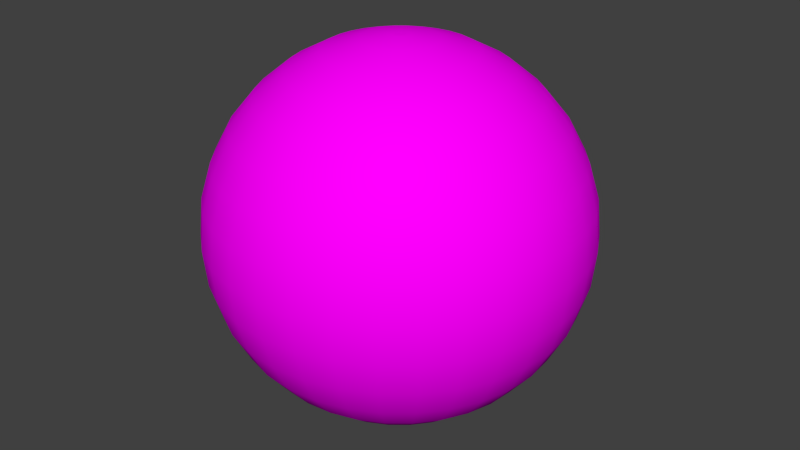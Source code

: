 # Source: erde.blend  (saved by Blender 2.76.0; exported with 4.5.12 LTS)
import bpy
from mathutils import Matrix  # noqa: F401  (used for matrix-valued properties, if any)

bpy.ops.wm.read_factory_settings(use_empty=True)
scene = bpy.context.scene
scene.name = 'Scene'

# ---- collections
col_collection_1 = bpy.data.collections.new('Collection 1'); scene.collection.children.link(col_collection_1)

# ---- images (referenced by path relative to the original .blend; pixels are not part of the script)
import os
ASSET_DIR = os.environ.get("B2B_ASSET_DIR", "")  # directory of the original .blend (textures are referenced by path, not embedded)
HERE = os.path.dirname(os.path.abspath(__file__))  # packed textures are extracted next to this script under _unpacked/

def load_image(name, relpath, width, height, colorspace="sRGB"):
    """Load a texture the original file referenced (path relative to the .blend, or extracted next to this script)."""
    p = next((c for c in (os.path.join(HERE, relpath), os.path.join(ASSET_DIR, relpath)) if relpath and os.path.exists(c)), "")
    if p:
        img = bpy.data.images.load(p, check_existing=True)
        img.name = name
    else:  # same state as the original file: an image datablock whose file is absent (Cycles renders it pink)
        img = bpy.data.images.new(name, width, height)
        img.source = "FILE"
        img.filepath = "//" + (relpath or name)
    img.colorspace_settings.name = colorspace
    return img
img_welt1_jpg = load_image('Welt1.jpg', 'Welt1.jpg', 1024, 1024, 'sRGB')

# ---- materials (node trees are filled in below, after node groups)
mat_material_001 = bpy.data.materials.new('Material.001')
mat_material_001.alpha_threshold = 0.0
mat_material_001.roughness = 0.5

# ---- material node trees
mat_material_001.use_nodes = True; mat_material_001.node_tree.nodes.clear()
_N = mat_material_001.node_tree.nodes; _L = mat_material_001.node_tree.links
n0 = _N.new('ShaderNodeOutputMaterial'); n0.name = 'Material Output'; n0.location = (300, 300)
n1 = _N.new('ShaderNodeTexImage'); n1.name = 'Image Texture'; n1.location = (-180, 300)
n1.width = 140
n1.image = img_welt1_jpg
n2 = _N.new('ShaderNodeBsdfDiffuse'); n2.name = 'Diffuse BSDF'; n2.location = (10, 300)
_L.new(n2.outputs[0], n0.inputs[0])
_L.new(n1.outputs[0], n2.inputs[0])
n0.is_active_output = True

# ---- world
world_world = bpy.data.worlds.new('World'); scene.world = world_world
world_world.color = (0.05088, 0.05088, 0.05088)
world_world.use_sun_shadow = False
world_world.sun_shadow_jitter_overblur = 0.0
world_world.cycles.sampling_method = 'MANUAL'
world_world.cycles.sample_map_resolution = 256

# ---- meshes
me_sphere = bpy.data.meshes.new('Sphere')
me_sphere.from_pydata([(-0.1951, 0.0, 0.9808), (-0.3827, 0.0, 0.9239), (-0.5556, 0.0, 0.8315), (-0.7071, 0.0, 0.7071), (-0.8315, 0.0, 0.5556), (-0.9239, 0.0, 0.3827), (-0.9808, 0.0, 0.1951), (-1.0, 0.0, 7.55e-08), (-0.9808, 0.0, -0.1951), (-0.9239, 0.0, -0.3827), (-0.8315, 0.0, -0.5556), (-0.7071, 0.0, -0.7071), (-0.5556, 0.0, -0.8315), (-0.3827, 0.0, -0.9239), (-0.1951, 0.0, -0.9808), (-0.1913, 0.03806, 0.9808), (-0.3753, 0.07466, 0.9239), (-0.5449, 0.1084, 0.8315), (-0.6935, 0.1379, 0.7071), (-0.8155, 0.1622, 0.5556), (-0.9061, 0.1802, 0.3827), (-0.9619, 0.1913, 0.1951), (-0.9808, 0.1951, 7.55e-08), (-0.9619, 0.1913, -0.1951), (-0.9061, 0.1802, -0.3827), (-0.8155, 0.1622, -0.5556), (-0.6935, 0.1379, -0.7071), (-0.5449, 0.1084, -0.8315), (-0.3753, 0.07466, -0.9239), (-0.1913, 0.03806, -0.9808), (-0.1802, 0.07466, 0.9808), (-0.3536, 0.1464, 0.9239), (-0.5133, 0.2126, 0.8315), (-0.6533, 0.2706, 0.7071), (-0.7682, 0.3182, 0.5556), (-0.8536, 0.3536, 0.3827), (-0.9061, 0.3753, 0.1951), (-0.9239, 0.3827, 7.55e-08), (-0.9061, 0.3753, -0.1951), (-0.8536, 0.3536, -0.3827), (-0.7682, 0.3182, -0.5556), (-0.6533, 0.2706, -0.7071), (-0.5133, 0.2126, -0.8315), (-0.3536, 0.1464, -0.9239), (-0.1802, 0.07466, -0.9808), (-0.1622, 0.1084, 0.9808), (-0.3182, 0.2126, 0.9239), (-0.4619, 0.3087, 0.8315), (-0.5879, 0.3928, 0.7071), (-0.6913, 0.4619, 0.5556), (-0.7682, 0.5133, 0.3827), (-0.8155, 0.5449, 0.1951), (-0.8315, 0.5556, 7.55e-08), (-0.8155, 0.5449, -0.1951), (-0.7682, 0.5133, -0.3827), (-0.6913, 0.4619, -0.5556), (-0.5879, 0.3928, -0.7071), (-0.4619, 0.3087, -0.8315), (-0.3182, 0.2126, -0.9239), (-0.1622, 0.1084, -0.9808), (-0.1379, 0.1379, 0.9808), (-0.2706, 0.2706, 0.9239), (-0.3928, 0.3928, 0.8315), (-0.5, 0.5, 0.7071), (-0.5879, 0.5879, 0.5556), (-0.6533, 0.6533, 0.3827), (-0.6935, 0.6935, 0.1951), (-0.7071, 0.7071, 7.55e-08), (-0.6935, 0.6935, -0.1951), (-0.6533, 0.6533, -0.3827), (-0.5879, 0.5879, -0.5556), (-0.5, 0.5, -0.7071), (-0.3928, 0.3928, -0.8315), (-0.2706, 0.2706, -0.9239), (-0.1379, 0.1379, -0.9808), (-0.1084, 0.1622, 0.9808), (-0.2126, 0.3182, 0.9239), (-0.3087, 0.4619, 0.8315), (-0.3928, 0.5879, 0.7071), (-0.4619, 0.6913, 0.5556), (-0.5133, 0.7682, 0.3827), (-0.5449, 0.8155, 0.1951), (-0.5556, 0.8315, 7.55e-08), (-0.5449, 0.8155, -0.1951), (-0.5133, 0.7682, -0.3827), (-0.4619, 0.6913, -0.5556), (-0.3928, 0.5879, -0.7071), (-0.3087, 0.4619, -0.8315), (-0.2126, 0.3182, -0.9239), (-0.1084, 0.1622, -0.9808), (-0.07466, 0.1802, 0.9808), (-0.1464, 0.3536, 0.9239), (-0.2126, 0.5133, 0.8315), (-0.2706, 0.6533, 0.7071), (-0.3182, 0.7682, 0.5556), (-0.3536, 0.8536, 0.3827), (-0.3753, 0.9061, 0.1951), (-0.3827, 0.9239, 7.55e-08), (-0.3753, 0.9061, -0.1951), (-0.3536, 0.8536, -0.3827), (-0.3182, 0.7682, -0.5556), (-0.2706, 0.6533, -0.7071), (-0.2126, 0.5133, -0.8315), (-0.1464, 0.3536, -0.9239), (-0.07466, 0.1802, -0.9808), (-0.03806, 0.1913, 0.9808), (-0.07466, 0.3753, 0.9239), (-0.1084, 0.5449, 0.8315), (-0.1379, 0.6935, 0.7071), (-0.1622, 0.8155, 0.5556), (-0.1802, 0.9061, 0.3827), (-0.1913, 0.9619, 0.1951), (-0.1951, 0.9808, 7.55e-08), (-0.1913, 0.9619, -0.1951), (-0.1802, 0.9061, -0.3827), (-0.1622, 0.8155, -0.5556), (-0.1379, 0.6935, -0.7071), (-0.1084, 0.5449, -0.8315), (-0.07466, 0.3753, -0.9239), (-0.03806, 0.1913, -0.9808), (3.266e-07, 0.1951, 0.9808), (3.192e-07, 0.3827, 0.9239), (3.117e-07, 0.5556, 0.8315), (3.192e-07, 0.7071, 0.7071), (3.341e-07, 0.8315, 0.5556), (2.745e-07, 0.9239, 0.3827), (3.937e-07, 0.9808, 0.1951), (3.788e-07, 1.0, 7.55e-08), (3.937e-07, 0.9808, -0.1951), (2.298e-07, 0.9239, -0.3827), (3.341e-07, 0.8315, -0.5556), (3.192e-07, 0.7071, -0.7071), (3.415e-07, 0.5556, -0.8315), (3.043e-07, 0.3827, -0.9239), (3.08e-07, 0.1951, -0.9808), (0.03806, 0.1913, 0.9808), (0.07466, 0.3753, 0.9239), (0.1084, 0.5449, 0.8315), (0.138, 0.6935, 0.7071), (0.1622, 0.8155, 0.5556), (0.1802, 0.9061, 0.3827), (0.1913, 0.9619, 0.1951), (0.1951, 0.9808, 7.55e-08), (0.1913, 0.9619, -0.1951), (0.1802, 0.9061, -0.3827), (0.1622, 0.8155, -0.5556), (0.138, 0.6935, -0.7071), (0.1084, 0.5449, -0.8315), (0.07466, 0.3753, -0.9239), (0.03806, 0.1913, -0.9808), (0.07466, 0.1802, 0.9808), (0.1464, 0.3536, 0.9239), (0.2126, 0.5133, 0.8315), (0.2706, 0.6533, 0.7071), (0.3182, 0.7682, 0.5556), (0.3536, 0.8536, 0.3827), (0.3753, 0.9061, 0.1951), (0.3827, 0.9239, 7.55e-08), (0.3753, 0.9061, -0.1951), (0.3536, 0.8536, -0.3827), (0.3182, 0.7682, -0.5556), (0.2706, 0.6533, -0.7071), (0.2126, 0.5133, -0.8315), (0.1464, 0.3536, -0.9239), (0.07466, 0.1802, -0.9808), (0.1084, 0.1622, 0.9808), (0.2126, 0.3182, 0.9239), (0.3087, 0.4619, 0.8315), (0.3928, 0.5879, 0.7071), (0.4619, 0.6913, 0.5556), (0.5133, 0.7682, 0.3827), (0.5449, 0.8155, 0.1951), (0.5556, 0.8315, 7.55e-08), (0.5449, 0.8155, -0.1951), (0.5133, 0.7682, -0.3827), (0.4619, 0.6913, -0.5556), (0.3928, 0.5879, -0.7071), (0.3087, 0.4619, -0.8315), (0.2126, 0.3182, -0.9239), (0.1084, 0.1622, -0.9808), (0.138, 0.1379, 0.9808), (0.2706, 0.2706, 0.9239), (0.3928, 0.3928, 0.8315), (0.5, 0.5, 0.7071), (0.5879, 0.5879, 0.5556), (0.6533, 0.6533, 0.3827), (0.6935, 0.6935, 0.1951), (0.7071, 0.7071, 7.55e-08), (0.6935, 0.6935, -0.1951), (0.6533, 0.6533, -0.3827), (0.5879, 0.5879, -0.5556), (0.5, 0.5, -0.7071), (0.3928, 0.3928, -0.8315), (0.2706, 0.2706, -0.9239), (0.138, 0.1379, -0.9808), (0.1622, 0.1084, 0.9808), (0.3182, 0.2126, 0.9239), (0.4619, 0.3087, 0.8315), (0.5879, 0.3928, 0.7071), (0.6913, 0.4619, 0.5556), (0.7682, 0.5133, 0.3827), (0.8155, 0.5449, 0.1951), (0.8315, 0.5556, 7.55e-08), (0.8155, 0.5449, -0.1951), (0.7682, 0.5133, -0.3827), (0.6913, 0.4619, -0.5556), (0.5879, 0.3928, -0.7071), (0.4619, 0.3087, -0.8315), (0.3182, 0.2126, -0.9239), (0.1622, 0.1084, -0.9808), (0.1802, 0.07466, 0.9808), (0.3536, 0.1464, 0.9239), (0.5133, 0.2126, 0.8315), (0.6533, 0.2706, 0.7071), (0.7682, 0.3182, 0.5556), (0.8536, 0.3536, 0.3827), (0.9061, 0.3753, 0.1951), (0.9239, 0.3827, 7.55e-08), (0.9061, 0.3753, -0.1951), (0.8536, 0.3536, -0.3827), (0.7682, 0.3182, -0.5556), (0.6533, 0.2706, -0.7071), (0.5133, 0.2126, -0.8315), (0.3536, 0.1464, -0.9239), (0.1802, 0.07466, -0.9808), (0.1913, 0.03806, 0.9808), (0.3753, 0.07466, 0.9239), (0.5449, 0.1084, 0.8315), (0.6935, 0.1379, 0.7071), (0.8155, 0.1622, 0.5556), (0.9061, 0.1802, 0.3827), (0.9619, 0.1913, 0.1951), (0.9808, 0.1951, 7.55e-08), (0.9619, 0.1913, -0.1951), (0.9061, 0.1802, -0.3827), (0.8155, 0.1622, -0.5556), (0.6935, 0.1379, -0.7071), (0.5449, 0.1084, -0.8315), (0.3753, 0.07466, -0.9239), (0.1913, 0.03806, -0.9808), (0.1951, -7.212e-09, 0.9808), (0.3827, 4.122e-08, 0.9239), (0.5556, 2.632e-08, 0.8315), (0.7071, -2.584e-08, 0.7071), (0.8315, -8.544e-08, 0.5556), (0.9239, 6.357e-08, 0.3827), (0.9808, -8.544e-08, 0.1951), (1.0, -1.003e-07, 7.55e-08), (0.9808, -8.544e-08, -0.1951), (0.9239, 6.357e-08, -0.3827), (0.8315, -8.544e-08, -0.5556), (0.7071, -2.584e-08, -0.7071), (0.5556, -1.094e-08, -0.8315), (0.3827, 3.964e-09, -0.9239), (0.1951, 3.964e-09, -0.9808), (0.1913, -0.03806, 0.9808), (0.3753, -0.07466, 0.9239), (0.5449, -0.1084, 0.8315), (0.6935, -0.1379, 0.7071), (0.8155, -0.1622, 0.5556), (0.9061, -0.1802, 0.3827), (0.9619, -0.1913, 0.1951), (0.9808, -0.1951, 7.55e-08), (0.9619, -0.1913, -0.1951), (0.9061, -0.1802, -0.3827), (0.8155, -0.1622, -0.5556), (0.6935, -0.1379, -0.7071), (0.5449, -0.1084, -0.8315), (0.3753, -0.07466, -0.9239), (0.1913, -0.03806, -0.9808), (0.1802, -0.07466, 0.9808), (0.3536, -0.1464, 0.9239), (0.5133, -0.2126, 0.8315), (0.6533, -0.2706, 0.7071), (0.7682, -0.3182, 0.5556), (0.8536, -0.3536, 0.3827), (0.9061, -0.3753, 0.1951), (0.9239, -0.3827, 7.55e-08), (0.9061, -0.3753, -0.1951), (0.8536, -0.3536, -0.3827), (0.7682, -0.3182, -0.5556), (0.6533, -0.2706, -0.7071), (0.5133, -0.2126, -0.8315), (0.3536, -0.1464, -0.9239), (0.1802, -0.07466, -0.9808), (0.1622, -0.1084, 0.9808), (0.3182, -0.2126, 0.9239), (0.4619, -0.3087, 0.8315), (0.5879, -0.3928, 0.7071), (0.6913, -0.4619, 0.5556), (0.7682, -0.5133, 0.3827), (0.8155, -0.5449, 0.1951), (0.8315, -0.5556, 7.55e-08), (0.8155, -0.5449, -0.1951), (0.7682, -0.5133, -0.3827), (0.6913, -0.4619, -0.5556), (0.5879, -0.3928, -0.7071), (0.4619, -0.3087, -0.8315), (0.3182, -0.2126, -0.9239), (0.1622, -0.1084, -0.9808), (0.138, -0.1379, 0.9808), (0.2706, -0.2706, 0.9239), (0.3928, -0.3928, 0.8315), (0.5, -0.5, 0.7071), (0.5879, -0.5879, 0.5556), (0.6533, -0.6533, 0.3827), (0.6935, -0.6935, 0.1951), (0.7071, -0.7071, 7.55e-08), (0.6935, -0.6935, -0.1951), (0.6533, -0.6533, -0.3827), (0.5879, -0.5879, -0.5556), (0.5, -0.5, -0.7071), (0.3928, -0.3928, -0.8315), (0.2706, -0.2706, -0.9239), (0.1379, -0.1379, -0.9808), (0.1084, -0.1622, 0.9808), (0.2126, -0.3182, 0.9239), (0.3087, -0.4619, 0.8315), (0.3928, -0.5879, 0.7071), (0.4619, -0.6913, 0.5556), (0.5133, -0.7682, 0.3827), (0.5449, -0.8155, 0.1951), (0.5556, -0.8315, 7.55e-08), (0.5449, -0.8155, -0.1951), (0.5133, -0.7682, -0.3827), (0.4619, -0.6913, -0.5556), (0.3928, -0.5879, -0.7071), (0.3087, -0.4619, -0.8315), (0.2126, -0.3182, -0.9239), (0.1084, -0.1622, -0.9808), (-0.04875, 3.214e-08, -1.002), (0.07466, -0.1802, 0.9808), (0.1464, -0.3536, 0.9239), (0.2126, -0.5133, 0.8315), (0.2706, -0.6533, 0.7071), (0.3182, -0.7682, 0.5556), (0.3536, -0.8536, 0.3827), (0.3753, -0.9061, 0.1951), (0.3827, -0.9239, 7.55e-08), (0.3753, -0.9061, -0.1951), (0.3536, -0.8536, -0.3827), (0.3182, -0.7682, -0.5556), (0.2706, -0.6533, -0.7071), (0.2126, -0.5133, -0.8315), (0.1464, -0.3536, -0.9239), (0.07466, -0.1802, -0.9808), (0.03806, -0.1913, 0.9808), (0.07466, -0.3753, 0.9239), (0.1084, -0.5449, 0.8315), (0.1379, -0.6935, 0.7071), (0.1622, -0.8155, 0.5556), (0.1802, -0.9061, 0.3827), (0.1913, -0.9619, 0.1951), (0.1951, -0.9808, 7.55e-08), (0.1913, -0.9619, -0.1951), (0.1802, -0.9061, -0.3827), (0.1622, -0.8155, -0.5556), (0.1379, -0.6935, -0.7071), (0.1084, -0.5449, -0.8315), (0.07466, -0.3753, -0.9239), (0.03806, -0.1913, -0.9808), (3.117e-07, -0.1951, 0.9808), (2.819e-07, -0.3827, 0.9239), (2.819e-07, -0.5556, 0.8315), (1.851e-07, -0.7071, 0.7071), (1.404e-07, -0.8315, 0.5556), (3.192e-07, -0.9239, 0.3827), (9.567e-08, -0.9808, 0.1951), (1.404e-07, -1.0, 7.55e-08), (9.567e-08, -0.9808, -0.1951), (3.192e-07, -0.9239, -0.3827), (1.404e-07, -0.8315, -0.5556), (1.851e-07, -0.7071, -0.7071), (2.596e-07, -0.5556, -0.8315), (2.521e-07, -0.3827, -0.9239), (3.155e-07, -0.1951, -0.9808), (-0.03806, -0.1913, 0.9808), (-0.07466, -0.3753, 0.9239), (-0.1084, -0.5449, 0.8315), (-0.1379, -0.6935, 0.7071), (-0.1622, -0.8155, 0.5556), (-0.1802, -0.9061, 0.3827), (-0.1913, -0.9619, 0.1951), (-0.1951, -0.9808, 7.55e-08), (-0.1913, -0.9619, -0.1951), (-0.1802, -0.9061, -0.3827), (-0.1622, -0.8155, -0.5556), (-0.1379, -0.6935, -0.7071), (-0.1084, -0.5449, -0.8315), (-0.07466, -0.3753, -0.9239), (-0.03806, -0.1913, -0.9808), (-0.07466, -0.1802, 0.9808), (-0.1464, -0.3536, 0.9239), (-0.2126, -0.5133, 0.8315), (-0.2706, -0.6533, 0.7071), (-0.3182, -0.7682, 0.5556), (-0.3536, -0.8536, 0.3827), (-0.3753, -0.9061, 0.1951), (-0.3827, -0.9239, 7.55e-08), (-0.3753, -0.9061, -0.1951), (-0.3536, -0.8536, -0.3827), (-0.3182, -0.7682, -0.5556), (-0.2706, -0.6533, -0.7071), (-0.2126, -0.5133, -0.8315), (-0.1464, -0.3536, -0.9239), (-0.07466, -0.1802, -0.9808), (-0.1084, -0.1622, 0.9808), (-0.2126, -0.3182, 0.9239), (-0.3087, -0.4619, 0.8315), (-0.3928, -0.5879, 0.7071), (-0.4619, -0.6913, 0.5556), (-0.5133, -0.7682, 0.3827), (-0.5449, -0.8155, 0.1951), (-0.5556, -0.8315, 7.55e-08), (-0.5449, -0.8155, -0.1951), (-0.5133, -0.7682, -0.3827), (-0.4619, -0.6913, -0.5556), (-0.3928, -0.5879, -0.7071), (-0.3087, -0.4619, -0.8315), (-0.2126, -0.3182, -0.9239), (-0.1084, -0.1622, -0.9808), (-0.1379, -0.1379, 0.9808), (-0.2706, -0.2706, 0.9239), (-0.3928, -0.3928, 0.8315), (-0.5, -0.5, 0.7071), (-0.5879, -0.5879, 0.5556), (-0.6533, -0.6533, 0.3827), (-0.6935, -0.6935, 0.1951), (-0.7071, -0.7071, 7.55e-08), (-0.6935, -0.6935, -0.1951), (-0.6533, -0.6533, -0.3827), (-0.5879, -0.5879, -0.5556), (-0.5, -0.5, -0.7071), (-0.3928, -0.3928, -0.8315), (-0.2706, -0.2706, -0.9239), (-0.1379, -0.1379, -0.9808), (-0.1622, -0.1084, 0.9808), (-0.3182, -0.2126, 0.9239), (-0.4619, -0.3087, 0.8315), (-0.5879, -0.3928, 0.7071), (-0.6913, -0.4619, 0.5556), (-0.7682, -0.5133, 0.3827), (-0.8155, -0.5449, 0.1951), (-0.8315, -0.5556, 7.55e-08), (-0.8155, -0.5449, -0.1951), (-0.7682, -0.5133, -0.3827), (-0.6913, -0.4619, -0.5556), (-0.5879, -0.3928, -0.7071), (-0.4619, -0.3087, -0.8315), (-0.3182, -0.2126, -0.9239), (-0.1622, -0.1084, -0.9808), (-0.04875, 3.214e-08, 1.002), (-0.1802, -0.07466, 0.9808), (-0.3536, -0.1464, 0.9239), (-0.5133, -0.2126, 0.8315), (-0.6533, -0.2706, 0.7071), (-0.7682, -0.3182, 0.5556), (-0.8536, -0.3536, 0.3827), (-0.9061, -0.3753, 0.1951), (-0.9239, -0.3827, 7.55e-08), (-0.9061, -0.3753, -0.1951), (-0.8536, -0.3536, -0.3827), (-0.7682, -0.3182, -0.5556), (-0.6533, -0.2706, -0.7071), (-0.5133, -0.2126, -0.8315), (-0.3536, -0.1464, -0.9239), (-0.1802, -0.07466, -0.9808), (-0.1913, -0.03806, 0.9808), (-0.3753, -0.07466, 0.9239), (-0.5449, -0.1084, 0.8315), (-0.6935, -0.1379, 0.7071), (-0.8155, -0.1622, 0.5556), (-0.9061, -0.1802, 0.3827), (-0.9619, -0.1913, 0.1951), (-0.9808, -0.1951, 7.55e-08), (-0.9619, -0.1913, -0.1951), (-0.9061, -0.1802, -0.3827), (-0.8155, -0.1622, -0.5556), (-0.6935, -0.1379, -0.7071), (-0.5449, -0.1084, -0.8315), (-0.3753, -0.07466, -0.9239), (-0.1913, -0.03806, -0.9808), (-0.04782, 0.009511, 1.002), (-0.04782, 0.009511, -1.002), (-0.04504, 0.01866, 1.002), (-0.04504, 0.01866, -1.002), (-0.04054, 0.02709, 1.002), (-0.04054, 0.02709, -1.002), (-0.03447, 0.03447, 1.002), (-0.03447, 0.03447, -1.002), (-0.02709, 0.04054, 1.002), (-0.02709, 0.04054, -1.002), (-0.01866, 0.04504, 1.002), (-0.01866, 0.04504, -1.002), (-0.009511, 0.04782, 1.002), (-0.009511, 0.04782, -1.002), (3.116e-07, 0.04875, 1.002), (3.07e-07, 0.04875, -1.002), (0.009511, 0.04782, 1.002), (0.009511, 0.04782, -1.002), (0.01866, 0.04504, 1.002), (0.01866, 0.04504, -1.002), (0.02709, 0.04054, 1.002), (0.02709, 0.04054, -1.002), (0.03447, 0.03447, 1.002), (0.03447, 0.03447, -1.002), (0.04054, 0.02709, 1.002), (0.04054, 0.02709, -1.002), (0.04504, 0.01866, 1.002), (0.04504, 0.01866, -1.002), (0.04782, 0.009511, 1.002), (0.04782, 0.009511, -1.002), (0.04875, 3.033e-08, 1.002), (0.04875, 3.313e-08, -1.002), (0.04782, -0.009511, 1.002), (0.04782, -0.009511, -1.002), (0.04504, -0.01866, 1.002), (0.04504, -0.01866, -1.002), (0.04054, -0.02709, 1.002), (0.04054, -0.02709, -1.002), (0.03447, -0.03447, 1.002), (0.03447, -0.03447, -1.002), (0.02709, -0.04054, 1.002), (0.02709, -0.04054, -1.002), (0.01866, -0.04504, 1.002), (0.01866, -0.04504, -1.002), (0.009511, -0.04782, 1.002), (0.009511, -0.04782, -1.002), (3.079e-07, -0.04875, 1.002), (3.088e-07, -0.04875, -1.002), (-0.009511, -0.04782, 1.002), (-0.009511, -0.04782, -1.002), (-0.01866, -0.04504, 1.002), (-0.01866, -0.04504, -1.002), (-0.02709, -0.04054, 1.002), (-0.02709, -0.04054, -1.002), (-0.03447, -0.03447, 1.002), (-0.03447, -0.03447, -1.002), (-0.04054, -0.02709, 1.002), (-0.04054, -0.02709, -1.002), (-0.04504, -0.01866, 1.002), (-0.04504, -0.01866, -1.002), (-0.04782, -0.009511, 1.002), (-0.04782, -0.009511, -1.002), (0.0004112, 4.676e-08, -1.002), (0.0004112, 4.676e-08, 1.001), (0.0004033, -8.012e-05, 1.001), (0.0004033, -8.012e-05, -1.002), (0.0003799, -0.0001572, 1.001), (0.0003799, -0.0001572, -1.002), (0.000342, -0.0002282, 1.001), (0.000342, -0.0002282, -1.002), (0.0002909, -0.0002905, 1.001), (0.0002909, -0.0002905, -1.002), (0.0002286, -0.0003416, 1.001), (0.0002286, -0.0003416, -1.002), (0.0001576, -0.0003796, 1.001), (0.0001576, -0.0003796, -1.002), (8.047e-05, -0.000403, 1.001), (8.047e-05, -0.000403, -1.002), (3.052e-07, -0.0004109, 1.001), (3.052e-07, -0.0004109, -1.002), (-7.986e-05, -0.000403, 1.001), (-7.986e-05, -0.000403, -1.002), (-0.0001569, -0.0003796, 1.001), (-0.0001569, -0.0003796, -1.002), (-0.000228, -0.0003416, 1.001), (-0.000228, -0.0003416, -1.002), (-0.0002903, -0.0002905, 1.001), (-0.0002903, -0.0002905, -1.002), (-0.0003414, -0.0002282, 1.001), (-0.0003414, -0.0002282, -1.002), (-0.0003793, -0.0001572, 1.001), (-0.0003793, -0.0001572, -1.002), (-0.0004027, -8.012e-05, 1.001), (-0.0004027, -8.012e-05, -1.002), (-0.0004106, 4.677e-08, 1.001), (-0.0004106, 4.675e-08, -1.002), (-0.0004027, 8.021e-05, 1.001), (-0.0004027, 8.021e-05, -1.002), (-0.0003793, 0.0001573, 1.001), (-0.0003793, 0.0001573, -1.002), (-0.0003414, 0.0002283, 1.001), (-0.0003414, 0.0002283, -1.002), (-0.0002903, 0.0002906, 1.001), (-0.0002903, 0.0002906, -1.002), (-0.000228, 0.0003417, 1.001), (-0.000228, 0.0003417, -1.002), (-0.0001569, 0.0003797, 1.001), (-0.0001569, 0.0003797, -1.002), (-7.986e-05, 0.0004031, 1.001), (-7.986e-05, 0.0004031, -1.002), (3.052e-07, 0.000411, 1.001), (3.052e-07, 0.000411, -1.002), (8.047e-05, 0.0004031, 1.001), (8.047e-05, 0.0004031, -1.002), (0.0001576, 0.0003797, 1.001), (0.0001576, 0.0003797, -1.002), (0.0002286, 0.0003417, 1.001), (0.0002286, 0.0003417, -1.002), (0.0002909, 0.0002906, 1.001), (0.0002909, 0.0002906, -1.002), (0.000342, 0.0002283, 1.001), (0.000342, 0.0002283, -1.002), (0.0003799, 0.0001573, 1.001), (0.0003799, 0.0001573, -1.002), (0.0004033, 8.021e-05, 1.001), (0.0004033, 8.021e-05, -1.002)], [], [(8, 7, 22, 23), (1, 0, 15, 16), (9, 8, 23, 24), (2, 1, 16, 17), (10, 9, 24, 25), (3, 2, 17, 18), (11, 10, 25, 26), (4, 3, 18, 19), (12, 11, 26, 27), (5, 4, 19, 20), (13, 12, 27, 28), (6, 5, 20, 21), (14, 13, 28, 29), (7, 6, 21, 22), (29, 28, 43, 44), (22, 21, 36, 37), (23, 22, 37, 38), (16, 15, 30, 31), (24, 23, 38, 39), (17, 16, 31, 32), (25, 24, 39, 40), (18, 17, 32, 33), (26, 25, 40, 41), (19, 18, 33, 34), (27, 26, 41, 42), (20, 19, 34, 35), (28, 27, 42, 43), (21, 20, 35, 36), (41, 40, 55, 56), (34, 33, 48, 49), (42, 41, 56, 57), (35, 34, 49, 50), (43, 42, 57, 58), (36, 35, 50, 51), (44, 43, 58, 59), (37, 36, 51, 52), (38, 37, 52, 53), (31, 30, 45, 46), (39, 38, 53, 54), (32, 31, 46, 47), (40, 39, 54, 55), (33, 32, 47, 48), (53, 52, 67, 68), (46, 45, 60, 61), (54, 53, 68, 69), (47, 46, 61, 62), (55, 54, 69, 70), (48, 47, 62, 63), (56, 55, 70, 71), (49, 48, 63, 64), (57, 56, 71, 72), (50, 49, 64, 65), (58, 57, 72, 73), (51, 50, 65, 66), (59, 58, 73, 74), (52, 51, 66, 67), (64, 63, 78, 79), (72, 71, 86, 87), (65, 64, 79, 80), (73, 72, 87, 88), (66, 65, 80, 81), (74, 73, 88, 89), (67, 66, 81, 82), (68, 67, 82, 83), (61, 60, 75, 76), (69, 68, 83, 84), (62, 61, 76, 77), (70, 69, 84, 85), (63, 62, 77, 78), (71, 70, 85, 86), (83, 82, 97, 98), (76, 75, 90, 91), (84, 83, 98, 99), (77, 76, 91, 92), (85, 84, 99, 100), (78, 77, 92, 93), (86, 85, 100, 101), (79, 78, 93, 94), (87, 86, 101, 102), (80, 79, 94, 95), (88, 87, 102, 103), (81, 80, 95, 96), (89, 88, 103, 104), (82, 81, 96, 97), (102, 101, 116, 117), (95, 94, 109, 110), (103, 102, 117, 118), (96, 95, 110, 111), (104, 103, 118, 119), (97, 96, 111, 112), (98, 97, 112, 113), (91, 90, 105, 106), (99, 98, 113, 114), (92, 91, 106, 107), (100, 99, 114, 115), (93, 92, 107, 108), (101, 100, 115, 116), (94, 93, 108, 109), (106, 105, 120, 121), (114, 113, 128, 129), (107, 106, 121, 122), (115, 114, 129, 130), (108, 107, 122, 123), (116, 115, 130, 131), (109, 108, 123, 124), (117, 116, 131, 132), (110, 109, 124, 125), (118, 117, 132, 133), (111, 110, 125, 126), (119, 118, 133, 134), (112, 111, 126, 127), (113, 112, 127, 128), (125, 124, 139, 140), (133, 132, 147, 148), (126, 125, 140, 141), (134, 133, 148, 149), (127, 126, 141, 142), (128, 127, 142, 143), (121, 120, 135, 136), (129, 128, 143, 144), (122, 121, 136, 137), (130, 129, 144, 145), (123, 122, 137, 138), (131, 130, 145, 146), (124, 123, 138, 139), (132, 131, 146, 147), (144, 143, 158, 159), (137, 136, 151, 152), (145, 144, 159, 160), (138, 137, 152, 153), (146, 145, 160, 161), (139, 138, 153, 154), (147, 146, 161, 162), (140, 139, 154, 155), (148, 147, 162, 163), (141, 140, 155, 156), (149, 148, 163, 164), (142, 141, 156, 157), (143, 142, 157, 158), (136, 135, 150, 151), (163, 162, 177, 178), (156, 155, 170, 171), (164, 163, 178, 179), (157, 156, 171, 172), (158, 157, 172, 173), (151, 150, 165, 166), (159, 158, 173, 174), (152, 151, 166, 167), (160, 159, 174, 175), (153, 152, 167, 168), (161, 160, 175, 176), (154, 153, 168, 169), (162, 161, 176, 177), (155, 154, 169, 170), (175, 174, 189, 190), (168, 167, 182, 183), (176, 175, 190, 191), (169, 168, 183, 184), (177, 176, 191, 192), (170, 169, 184, 185), (178, 177, 192, 193), (171, 170, 185, 186), (179, 178, 193, 194), (172, 171, 186, 187), (173, 172, 187, 188), (166, 165, 180, 181), (174, 173, 188, 189), (167, 166, 181, 182), (194, 193, 208, 209), (187, 186, 201, 202), (188, 187, 202, 203), (181, 180, 195, 196), (189, 188, 203, 204), (182, 181, 196, 197), (190, 189, 204, 205), (183, 182, 197, 198), (191, 190, 205, 206), (184, 183, 198, 199), (192, 191, 206, 207), (185, 184, 199, 200), (193, 192, 207, 208), (186, 185, 200, 201), (198, 197, 212, 213), (206, 205, 220, 221), (199, 198, 213, 214), (207, 206, 221, 222), (200, 199, 214, 215), (208, 207, 222, 223), (201, 200, 215, 216), (209, 208, 223, 224), (202, 201, 216, 217), (203, 202, 217, 218), (196, 195, 210, 211), (204, 203, 218, 219), (197, 196, 211, 212), (205, 204, 219, 220), (217, 216, 231, 232), (218, 217, 232, 233), (211, 210, 225, 226), (219, 218, 233, 234), (212, 211, 226, 227), (220, 219, 234, 235), (213, 212, 227, 228), (221, 220, 235, 236), (214, 213, 228, 229), (222, 221, 236, 237), (215, 214, 229, 230), (223, 222, 237, 238), (216, 215, 230, 231), (224, 223, 238, 239), (236, 235, 250, 251), (229, 228, 243, 244), (237, 236, 251, 252), (230, 229, 244, 245), (238, 237, 252, 253), (231, 230, 245, 246), (239, 238, 253, 254), (232, 231, 246, 247), (233, 232, 247, 248), (226, 225, 240, 241), (234, 233, 248, 249), (227, 226, 241, 242), (235, 234, 249, 250), (228, 227, 242, 243), (248, 247, 262, 263), (241, 240, 255, 256), (249, 248, 263, 264), (242, 241, 256, 257), (250, 249, 264, 265), (243, 242, 257, 258), (251, 250, 265, 266), (244, 243, 258, 259), (252, 251, 266, 267), (245, 244, 259, 260), (253, 252, 267, 268), (246, 245, 260, 261), (254, 253, 268, 269), (247, 246, 261, 262), (259, 258, 273, 274), (267, 266, 281, 282), (260, 259, 274, 275), (268, 267, 282, 283), (261, 260, 275, 276), (269, 268, 283, 284), (262, 261, 276, 277), (263, 262, 277, 278), (256, 255, 270, 271), (264, 263, 278, 279), (257, 256, 271, 272), (265, 264, 279, 280), (258, 257, 272, 273), (266, 265, 280, 281), (278, 277, 292, 293), (271, 270, 285, 286), (279, 278, 293, 294), (272, 271, 286, 287), (280, 279, 294, 295), (273, 272, 287, 288), (281, 280, 295, 296), (274, 273, 288, 289), (282, 281, 296, 297), (275, 274, 289, 290), (283, 282, 297, 298), (276, 275, 290, 291), (284, 283, 298, 299), (277, 276, 291, 292), (297, 296, 311, 312), (290, 289, 304, 305), (298, 297, 312, 313), (291, 290, 305, 306), (299, 298, 313, 314), (292, 291, 306, 307), (293, 292, 307, 308), (286, 285, 300, 301), (294, 293, 308, 309), (287, 286, 301, 302), (295, 294, 309, 310), (288, 287, 302, 303), (296, 295, 310, 311), (289, 288, 303, 304), (309, 308, 323, 324), (302, 301, 316, 317), (310, 309, 324, 325), (303, 302, 317, 318), (311, 310, 325, 326), (304, 303, 318, 319), (312, 311, 326, 327), (305, 304, 319, 320), (313, 312, 327, 328), (306, 305, 320, 321), (314, 313, 328, 329), (307, 306, 321, 322), (308, 307, 322, 323), (301, 300, 315, 316), (328, 327, 343, 344), (321, 320, 336, 337), (329, 328, 344, 345), (322, 321, 337, 338), (323, 322, 338, 339), (316, 315, 331, 332), (324, 323, 339, 340), (317, 316, 332, 333), (325, 324, 340, 341), (318, 317, 333, 334), (326, 325, 341, 342), (319, 318, 334, 335), (327, 326, 342, 343), (320, 319, 335, 336), (333, 332, 347, 348), (341, 340, 355, 356), (334, 333, 348, 349), (342, 341, 356, 357), (335, 334, 349, 350), (343, 342, 357, 358), (336, 335, 350, 351), (344, 343, 358, 359), (337, 336, 351, 352), (345, 344, 359, 360), (338, 337, 352, 353), (339, 338, 353, 354), (332, 331, 346, 347), (340, 339, 354, 355), (352, 351, 366, 367), (360, 359, 374, 375), (353, 352, 367, 368), (354, 353, 368, 369), (347, 346, 361, 362), (355, 354, 369, 370), (348, 347, 362, 363), (356, 355, 370, 371), (349, 348, 363, 364), (357, 356, 371, 372), (350, 349, 364, 365), (358, 357, 372, 373), (351, 350, 365, 366), (359, 358, 373, 374), (371, 370, 385, 386), (364, 363, 378, 379), (372, 371, 386, 387), (365, 364, 379, 380), (373, 372, 387, 388), (366, 365, 380, 381), (374, 373, 388, 389), (367, 366, 381, 382), (375, 374, 389, 390), (368, 367, 382, 383), (369, 368, 383, 384), (362, 361, 376, 377), (370, 369, 384, 385), (363, 362, 377, 378), (390, 389, 404, 405), (383, 382, 397, 398), (384, 383, 398, 399), (377, 376, 391, 392), (385, 384, 399, 400), (378, 377, 392, 393), (386, 385, 400, 401), (379, 378, 393, 394), (387, 386, 401, 402), (380, 379, 394, 395), (388, 387, 402, 403), (381, 380, 395, 396), (389, 388, 403, 404), (382, 381, 396, 397), (394, 393, 408, 409), (402, 401, 416, 417), (395, 394, 409, 410), (403, 402, 417, 418), (396, 395, 410, 411), (404, 403, 418, 419), (397, 396, 411, 412), (405, 404, 419, 420), (398, 397, 412, 413), (399, 398, 413, 414), (392, 391, 406, 407), (400, 399, 414, 415), (393, 392, 407, 408), (401, 400, 415, 416), (413, 412, 427, 428), (414, 413, 428, 429), (407, 406, 421, 422), (415, 414, 429, 430), (408, 407, 422, 423), (416, 415, 430, 431), (409, 408, 423, 424), (417, 416, 431, 432), (410, 409, 424, 425), (418, 417, 432, 433), (411, 410, 425, 426), (419, 418, 433, 434), (412, 411, 426, 427), (420, 419, 434, 435), (432, 431, 446, 447), (425, 424, 439, 440), (433, 432, 447, 448), (426, 425, 440, 441), (434, 433, 448, 449), (427, 426, 441, 442), (435, 434, 449, 450), (428, 427, 442, 443), (429, 428, 443, 444), (422, 421, 436, 437), (430, 429, 444, 445), (423, 422, 437, 438), (431, 430, 445, 446), (424, 423, 438, 439), (444, 443, 459, 460), (437, 436, 452, 453), (445, 444, 460, 461), (438, 437, 453, 454), (446, 445, 461, 462), (439, 438, 454, 455), (447, 446, 462, 463), (440, 439, 455, 456), (448, 447, 463, 464), (441, 440, 456, 457), (449, 448, 464, 465), (442, 441, 457, 458), (450, 449, 465, 466), (443, 442, 458, 459), (464, 463, 478, 479), (457, 456, 471, 472), (465, 464, 479, 480), (458, 457, 472, 473), (466, 465, 480, 481), (459, 458, 473, 474), (460, 459, 474, 475), (453, 452, 467, 468), (461, 460, 475, 476), (454, 453, 468, 469), (462, 461, 476, 477), (455, 454, 469, 470), (463, 462, 477, 478), (456, 455, 470, 471), (299, 314, 521, 519), (390, 405, 533, 531), (0, 467, 542, 451), (315, 300, 520, 522), (119, 134, 497, 495), (255, 240, 512, 514), (406, 391, 532, 534), (74, 89, 491, 489), (164, 179, 503, 501), (361, 346, 526, 528), (450, 466, 541, 539), (90, 75, 490, 492), (270, 255, 514, 516), (314, 329, 523, 521), (405, 420, 535, 533), (180, 165, 502, 504), (135, 120, 496, 498), (224, 239, 511, 509), (15, 0, 451, 482), (45, 30, 484, 486), (29, 44, 485, 483), (467, 452, 540, 542), (269, 284, 517, 515), (225, 210, 508, 510), (89, 104, 493, 491), (360, 375, 529, 527), (376, 361, 528, 530), (179, 194, 505, 503), (134, 149, 499, 497), (14, 29, 483, 330), (285, 270, 516, 518), (44, 59, 487, 485), (420, 435, 537, 535), (331, 315, 522, 524), (421, 406, 534, 536), (466, 481, 543, 541), (240, 225, 510, 512), (150, 135, 498, 500), (375, 390, 531, 529), (284, 299, 519, 517), (105, 90, 492, 494), (209, 224, 509, 507), (239, 254, 513, 511), (254, 269, 515, 513), (346, 331, 524, 526), (195, 180, 504, 506), (104, 119, 495, 493), (329, 345, 525, 523), (391, 376, 530, 532), (149, 164, 501, 499), (345, 360, 527, 525), (436, 421, 536, 538), (210, 195, 506, 508), (59, 74, 489, 487), (120, 105, 494, 496), (300, 285, 518, 520), (75, 60, 488, 490), (435, 450, 539, 537), (452, 436, 538, 540), (194, 209, 507, 505), (165, 150, 500, 502), (60, 45, 486, 488), (468, 467, 0, 1), (476, 475, 8, 9), (469, 468, 1, 2), (477, 476, 9, 10), (470, 469, 2, 3), (478, 477, 10, 11), (471, 470, 3, 4), (479, 478, 11, 12), (472, 471, 4, 5), (480, 479, 12, 13), (473, 472, 5, 6), (481, 480, 13, 14), (474, 473, 6, 7), (30, 15, 482, 484), (481, 14, 330, 543), (475, 474, 7, 8), (519, 521, 585, 583), (499, 501, 565, 563), (485, 487, 551, 549), (531, 533, 597, 595), (517, 519, 583, 581), (498, 496, 560, 562), (511, 513, 577, 575), (484, 482, 546, 548), (530, 528, 592, 594), (451, 542, 606, 545), (518, 516, 580, 582), (497, 499, 563, 561), (509, 511, 575, 573), (483, 485, 549, 547), (529, 531, 595, 593), (542, 540, 604, 606), (516, 514, 578, 580), (495, 497, 561, 559), (510, 508, 572, 574), (330, 483, 547, 544), (528, 526, 590, 592), (541, 543, 607, 605), (515, 517, 581, 579), (496, 494, 558, 560), (508, 506, 570, 572), (513, 515, 579, 577), (527, 529, 593, 591), (540, 538, 602, 604), (543, 330, 544, 607), (482, 451, 545, 546), (494, 492, 556, 558), (507, 509, 573, 571), (514, 512, 576, 578), (526, 524, 588, 590), (539, 541, 605, 603), (493, 495, 559, 557), (506, 504, 568, 570), (525, 527, 591, 589), (538, 536, 600, 602), (491, 493, 557, 555), (505, 507, 571, 569), (524, 522, 586, 588), (537, 539, 603, 601), (492, 490, 554, 556), (504, 502, 566, 568), (523, 525, 589, 587), (535, 537, 601, 599), (490, 488, 552, 554), (503, 505, 569, 567), (489, 491, 555, 553), (536, 534, 598, 600), (522, 520, 584, 586), (502, 500, 564, 566), (487, 489, 553, 551), (534, 532, 596, 598), (512, 510, 574, 576), (521, 523, 587, 585), (501, 503, 567, 565), (488, 486, 550, 552), (533, 535, 599, 597), (520, 518, 582, 584), (500, 498, 562, 564), (486, 484, 548, 550), (532, 530, 594, 596)])
me_sphere.polygons.foreach_set('use_smooth', [True] * 576)
_uv = me_sphere.uv_layers.new(name='UVMap')
_uv.uv.foreach_set('vector', [0.751, 0.4327, 0.751, 0.4953, 0.7196, 0.4953, 0.7196, 0.4327, 0.751, 0.8709, 0.751, 0.9335, 0.7196, 0.9335, 0.7196, 0.8709, 0.751, 0.3701, 0.751, 0.4327, 0.7196, 0.4327, 0.7196, 0.3701, 0.751, 0.8083, 0.751, 0.8709, 0.7196, 0.8709, 0.7196, 0.8083, 0.751, 0.3075, 0.751, 0.3701, 0.7196, 0.3701, 0.7196, 0.3075, 0.751, 0.7457, 0.751, 0.8083, 0.7196, 0.8083, 0.7196, 0.7457, 0.751, 0.2449, 0.751, 0.3075, 0.7196, 0.3075, 0.7196, 0.2449, 0.751, 0.6831, 0.751, 0.7457, 0.7196, 0.7457, 0.7196, 0.6831, 0.751, 0.1823, 0.751, 0.2449, 0.7196, 0.2449, 0.7196, 0.1823, 0.751, 0.6205, 0.751, 0.6831, 0.7196, 0.6831, 0.7196, 0.6205, 0.751, 0.1197, 0.751, 0.1823, 0.7196, 0.1823, 0.7196, 0.1197, 0.751, 0.5579, 0.751, 0.6205, 0.7196, 0.6205, 0.7196, 0.5579, 0.751, 0.05711, 0.751, 0.1197, 0.7196, 0.1197, 0.7196, 0.05711, 0.751, 0.4953, 0.751, 0.5579, 0.7196, 0.5579, 0.7196, 0.4953, 0.7196, 0.05711, 0.7196, 0.1197, 0.6882, 0.1197, 0.6882, 0.05711, 0.7196, 0.4953, 0.7196, 0.5579, 0.6882, 0.5579, 0.6882, 0.4953, 0.7196, 0.4327, 0.7196, 0.4953, 0.6882, 0.4953, 0.6882, 0.4327, 0.7196, 0.8709, 0.7196, 0.9335, 0.6882, 0.9335, 0.6882, 0.8709, 0.7196, 0.3701, 0.7196, 0.4327, 0.6882, 0.4327, 0.6882, 0.3701, 0.7196, 0.8083, 0.7196, 0.8709, 0.6882, 0.8709, 0.6882, 0.8083, 0.7196, 0.3075, 0.7196, 0.3701, 0.6882, 0.3701, 0.6882, 0.3075, 0.7196, 0.7457, 0.7196, 0.8083, 0.6882, 0.8083, 0.6882, 0.7457, 0.7196, 0.2449, 0.7196, 0.3075, 0.6882, 0.3075, 0.6882, 0.2449, 0.7196, 0.6831, 0.7196, 0.7457, 0.6882, 0.7457, 0.6882, 0.6831, 0.7196, 0.1823, 0.7196, 0.2449, 0.6882, 0.2449, 0.6882, 0.1823, 0.7196, 0.6205, 0.7196, 0.6831, 0.6882, 0.6831, 0.6882, 0.6205, 0.7196, 0.1197, 0.7196, 0.1823, 0.6882, 0.1823, 0.6882, 0.1197, 0.7196, 0.5579, 0.7196, 0.6205, 0.6882, 0.6205, 0.6882, 0.5579, 0.6882, 0.2449, 0.6882, 0.3075, 0.6569, 0.3075, 0.6569, 0.2449, 0.6882, 0.6831, 0.6882, 0.7457, 0.6569, 0.7457, 0.6569, 0.6831, 0.6882, 0.1823, 0.6882, 0.2449, 0.6569, 0.2449, 0.6569, 0.1823, 0.6882, 0.6205, 0.6882, 0.6831, 0.6569, 0.6831, 0.6569, 0.6205, 0.6882, 0.1197, 0.6882, 0.1823, 0.6569, 0.1823, 0.6569, 0.1197, 0.6882, 0.5579, 0.6882, 0.6205, 0.6569, 0.6205, 0.6569, 0.5579, 0.6882, 0.05711, 0.6882, 0.1197, 0.6569, 0.1197, 0.6569, 0.05711, 0.6882, 0.4953, 0.6882, 0.5579, 0.6569, 0.5579, 0.6569, 0.4953, 0.6882, 0.4327, 0.6882, 0.4953, 0.6569, 0.4953, 0.6569, 0.4327, 0.6882, 0.8709, 0.6882, 0.9335, 0.6569, 0.9335, 0.6569, 0.8709, 0.6882, 0.3701, 0.6882, 0.4327, 0.6569, 0.4327, 0.6569, 0.3701, 0.6882, 0.8083, 0.6882, 0.8709, 0.6569, 0.8709, 0.6569, 0.8083, 0.6882, 0.3075, 0.6882, 0.3701, 0.6569, 0.3701, 0.6569, 0.3075, 0.6882, 0.7457, 0.6882, 0.8083, 0.6569, 0.8083, 0.6569, 0.7457, 0.6569, 0.4327, 0.6569, 0.4953, 0.6255, 0.4953, 0.6255, 0.4327, 0.6569, 0.8709, 0.6569, 0.9335, 0.6255, 0.9335, 0.6255, 0.8709, 0.6569, 0.3701, 0.6569, 0.4327, 0.6255, 0.4327, 0.6255, 0.3701, 0.6569, 0.8083, 0.6569, 0.8709, 0.6255, 0.8709, 0.6255, 0.8083, 0.6569, 0.3075, 0.6569, 0.3701, 0.6255, 0.3701, 0.6255, 0.3075, 0.6569, 0.7457, 0.6569, 0.8083, 0.6255, 0.8083, 0.6255, 0.7457, 0.6569, 0.2449, 0.6569, 0.3075, 0.6255, 0.3075, 0.6255, 0.2449, 0.6569, 0.6831, 0.6569, 0.7457, 0.6255, 0.7457, 0.6255, 0.6831, 0.6569, 0.1823, 0.6569, 0.2449, 0.6255, 0.2449, 0.6255, 0.1823, 0.6569, 0.6205, 0.6569, 0.6831, 0.6255, 0.6831, 0.6255, 0.6205, 0.6569, 0.1197, 0.6569, 0.1823, 0.6255, 0.1823, 0.6255, 0.1197, 0.6569, 0.5579, 0.6569, 0.6205, 0.6255, 0.6205, 0.6255, 0.5579, 0.6569, 0.05711, 0.6569, 0.1197, 0.6255, 0.1197, 0.6255, 0.05711, 0.6569, 0.4953, 0.6569, 0.5579, 0.6255, 0.5579, 0.6255, 0.4953, 0.6255, 0.6831, 0.6255, 0.7457, 0.5941, 0.7457, 0.5941, 0.6831, 0.6255, 0.1823, 0.6255, 0.2449, 0.5941, 0.2449, 0.5941, 0.1823, 0.6255, 0.6205, 0.6255, 0.6831, 0.5941, 0.6831, 0.5941, 0.6205, 0.6255, 0.1197, 0.6255, 0.1823, 0.5941, 0.1823, 0.5941, 0.1197, 0.6255, 0.5579, 0.6255, 0.6205, 0.5941, 0.6205, 0.5941, 0.5579, 0.6255, 0.05711, 0.6255, 0.1197, 0.5941, 0.1197, 0.5941, 0.05711, 0.6255, 0.4953, 0.6255, 0.5579, 0.5941, 0.5579, 0.5941, 0.4953, 0.6255, 0.4327, 0.6255, 0.4953, 0.5941, 0.4953, 0.5941, 0.4327, 0.6255, 0.8709, 0.6255, 0.9335, 0.5941, 0.9335, 0.5941, 0.8709, 0.6255, 0.3701, 0.6255, 0.4327, 0.5941, 0.4327, 0.5941, 0.3701, 0.6255, 0.8083, 0.6255, 0.8709, 0.5941, 0.8709, 0.5941, 0.8083, 0.6255, 0.3075, 0.6255, 0.3701, 0.5941, 0.3701, 0.5941, 0.3075, 0.6255, 0.7457, 0.6255, 0.8083, 0.5941, 0.8083, 0.5941, 0.7457, 0.6255, 0.2449, 0.6255, 0.3075, 0.5941, 0.3075, 0.5941, 0.2449, 0.5941, 0.4327, 0.5941, 0.4953, 0.5627, 0.4953, 0.5627, 0.4327, 0.5941, 0.8709, 0.5941, 0.9335, 0.5627, 0.9335, 0.5627, 0.8709, 0.5941, 0.3701, 0.5941, 0.4327, 0.5627, 0.4327, 0.5627, 0.3701, 0.5941, 0.8083, 0.5941, 0.8709, 0.5627, 0.8709, 0.5627, 0.8083, 0.5941, 0.3075, 0.5941, 0.3701, 0.5627, 0.3701, 0.5627, 0.3075, 0.5941, 0.7457, 0.5941, 0.8083, 0.5627, 0.8083, 0.5627, 0.7457, 0.5941, 0.2449, 0.5941, 0.3075, 0.5627, 0.3075, 0.5627, 0.2449, 0.5941, 0.6831, 0.5941, 0.7457, 0.5627, 0.7457, 0.5627, 0.6831, 0.5941, 0.1823, 0.5941, 0.2449, 0.5627, 0.2449, 0.5627, 0.1823, 0.5941, 0.6205, 0.5941, 0.6831, 0.5627, 0.6831, 0.5627, 0.6205, 0.5941, 0.1197, 0.5941, 0.1823, 0.5627, 0.1823, 0.5627, 0.1197, 0.5941, 0.5579, 0.5941, 0.6205, 0.5627, 0.6205, 0.5627, 0.5579, 0.5941, 0.05711, 0.5941, 0.1197, 0.5627, 0.1197, 0.5627, 0.05711, 0.5941, 0.4953, 0.5941, 0.5579, 0.5627, 0.5579, 0.5627, 0.4953, 0.5627, 0.1823, 0.5627, 0.2449, 0.5314, 0.2449, 0.5314, 0.1823, 0.5627, 0.6205, 0.5627, 0.6831, 0.5314, 0.6831, 0.5314, 0.6205, 0.5627, 0.1197, 0.5627, 0.1823, 0.5314, 0.1823, 0.5314, 0.1197, 0.5627, 0.5579, 0.5627, 0.6205, 0.5314, 0.6205, 0.5314, 0.5579, 0.5627, 0.05711, 0.5627, 0.1197, 0.5314, 0.1197, 0.5314, 0.05711, 0.5627, 0.4953, 0.5627, 0.5579, 0.5314, 0.5579, 0.5314, 0.4953, 0.5627, 0.4327, 0.5627, 0.4953, 0.5314, 0.4953, 0.5314, 0.4327, 0.5627, 0.8709, 0.5627, 0.9335, 0.5314, 0.9335, 0.5314, 0.8709, 0.5627, 0.3701, 0.5627, 0.4327, 0.5314, 0.4327, 0.5314, 0.3701, 0.5627, 0.8083, 0.5627, 0.8709, 0.5314, 0.8709, 0.5314, 0.8083, 0.5627, 0.3075, 0.5627, 0.3701, 0.5314, 0.3701, 0.5314, 0.3075, 0.5627, 0.7457, 0.5627, 0.8083, 0.5314, 0.8083, 0.5314, 0.7457, 0.5627, 0.2449, 0.5627, 0.3075, 0.5314, 0.3075, 0.5314, 0.2449, 0.5627, 0.6831, 0.5627, 0.7457, 0.5314, 0.7457, 0.5314, 0.6831, 0.5314, 0.8709, 0.5314, 0.9335, 0.5, 0.9335, 0.5, 0.8709, 0.5314, 0.3701, 0.5314, 0.4327, 0.5, 0.4327, 0.5, 0.3701, 0.5314, 0.8083, 0.5314, 0.8709, 0.5, 0.8709, 0.5, 0.8083, 0.5314, 0.3075, 0.5314, 0.3701, 0.5, 0.3701, 0.5, 0.3075, 0.5314, 0.7457, 0.5314, 0.8083, 0.5, 0.8083, 0.5, 0.7457, 0.5314, 0.2449, 0.5314, 0.3075, 0.5, 0.3075, 0.5, 0.2449, 0.5314, 0.6831, 0.5314, 0.7457, 0.5, 0.7457, 0.5, 0.6831, 0.5314, 0.1823, 0.5314, 0.2449, 0.5, 0.2449, 0.5, 0.1823, 0.5314, 0.6205, 0.5314, 0.6831, 0.5, 0.6831, 0.5, 0.6205, 0.5314, 0.1197, 0.5314, 0.1823, 0.5, 0.1823, 0.5, 0.1197, 0.5314, 0.5579, 0.5314, 0.6205, 0.5, 0.6205, 0.5, 0.5579, 0.5314, 0.05711, 0.5314, 0.1197, 0.5, 0.1197, 0.5, 0.05711, 0.5314, 0.4953, 0.5314, 0.5579, 0.5, 0.5579, 0.5, 0.4953, 0.5314, 0.4327, 0.5314, 0.4953, 0.5, 0.4953, 0.5, 0.4327, 0.5, 0.6205, 0.5, 0.6831, 0.4686, 0.6831, 0.4686, 0.6205, 0.5, 0.1197, 0.5, 0.1823, 0.4686, 0.1823, 0.4686, 0.1197, 0.5, 0.5579, 0.5, 0.6205, 0.4686, 0.6205, 0.4686, 0.5579, 0.5, 0.05711, 0.5, 0.1197, 0.4686, 0.1197, 0.4686, 0.05711, 0.5, 0.4953, 0.5, 0.5579, 0.4686, 0.5579, 0.4686, 0.4953, 0.5, 0.4327, 0.5, 0.4953, 0.4686, 0.4953, 0.4686, 0.4327, 0.5, 0.8709, 0.5, 0.9335, 0.4686, 0.9335, 0.4686, 0.8709, 0.5, 0.3701, 0.5, 0.4327, 0.4686, 0.4327, 0.4686, 0.3701, 0.5, 0.8083, 0.5, 0.8709, 0.4686, 0.8709, 0.4686, 0.8083, 0.5, 0.3075, 0.5, 0.3701, 0.4686, 0.3701, 0.4686, 0.3075, 0.5, 0.7457, 0.5, 0.8083, 0.4686, 0.8083, 0.4686, 0.7457, 0.5, 0.2449, 0.5, 0.3075, 0.4686, 0.3075, 0.4686, 0.2449, 0.5, 0.6831, 0.5, 0.7457, 0.4686, 0.7457, 0.4686, 0.6831, 0.5, 0.1823, 0.5, 0.2449, 0.4686, 0.2449, 0.4686, 0.1823, 0.4686, 0.3701, 0.4686, 0.4327, 0.4372, 0.4327, 0.4372, 0.3701, 0.4686, 0.8083, 0.4686, 0.8709, 0.4372, 0.8709, 0.4372, 0.8083, 0.4686, 0.3075, 0.4686, 0.3701, 0.4372, 0.3701, 0.4372, 0.3075, 0.4686, 0.7457, 0.4686, 0.8083, 0.4372, 0.8083, 0.4372, 0.7457, 0.4686, 0.2449, 0.4686, 0.3075, 0.4372, 0.3075, 0.4372, 0.2449, 0.4686, 0.6831, 0.4686, 0.7457, 0.4372, 0.7457, 0.4372, 0.6831, 0.4686, 0.1823, 0.4686, 0.2449, 0.4372, 0.2449, 0.4372, 0.1823, 0.4686, 0.6205, 0.4686, 0.6831, 0.4372, 0.6831, 0.4372, 0.6205, 0.4686, 0.1197, 0.4686, 0.1823, 0.4372, 0.1823, 0.4372, 0.1197, 0.4686, 0.5579, 0.4686, 0.6205, 0.4372, 0.6205, 0.4372, 0.5579, 0.4686, 0.05711, 0.4686, 0.1197, 0.4372, 0.1197, 0.4372, 0.05711, 0.4686, 0.4953, 0.4686, 0.5579, 0.4372, 0.5579, 0.4372, 0.4953, 0.4686, 0.4327, 0.4686, 0.4953, 0.4372, 0.4953, 0.4372, 0.4327, 0.4686, 0.8709, 0.4686, 0.9335, 0.4372, 0.9335, 0.4372, 0.8709, 0.4372, 0.1197, 0.4372, 0.1823, 0.4059, 0.1823, 0.4059, 0.1197, 0.4372, 0.5579, 0.4372, 0.6205, 0.4059, 0.6205, 0.4059, 0.5579, 0.4372, 0.05711, 0.4372, 0.1197, 0.4059, 0.1197, 0.4059, 0.05711, 0.4372, 0.4953, 0.4372, 0.5579, 0.4059, 0.5579, 0.4059, 0.4953, 0.4372, 0.4327, 0.4372, 0.4953, 0.4059, 0.4953, 0.4059, 0.4327, 0.4372, 0.8709, 0.4372, 0.9335, 0.4059, 0.9335, 0.4059, 0.8709, 0.4372, 0.3701, 0.4372, 0.4327, 0.4059, 0.4327, 0.4059, 0.3701, 0.4372, 0.8083, 0.4372, 0.8709, 0.4059, 0.8709, 0.4059, 0.8083, 0.4372, 0.3075, 0.4372, 0.3701, 0.4059, 0.3701, 0.4059, 0.3075, 0.4372, 0.7457, 0.4372, 0.8083, 0.4059, 0.8083, 0.4059, 0.7457, 0.4372, 0.2449, 0.4372, 0.3075, 0.4059, 0.3075, 0.4059, 0.2449, 0.4372, 0.6831, 0.4372, 0.7457, 0.4059, 0.7457, 0.4059, 0.6831, 0.4372, 0.1823, 0.4372, 0.2449, 0.4059, 0.2449, 0.4059, 0.1823, 0.4372, 0.6205, 0.4372, 0.6831, 0.4059, 0.6831, 0.4059, 0.6205, 0.4059, 0.3075, 0.4059, 0.3701, 0.3745, 0.3701, 0.3745, 0.3075, 0.4059, 0.7457, 0.4059, 0.8083, 0.3745, 0.8083, 0.3745, 0.7457, 0.4059, 0.2449, 0.4059, 0.3075, 0.3745, 0.3075, 0.3745, 0.2449, 0.4059, 0.6831, 0.4059, 0.7457, 0.3745, 0.7457, 0.3745, 0.6831, 0.4059, 0.1823, 0.4059, 0.2449, 0.3745, 0.2449, 0.3745, 0.1823, 0.4059, 0.6205, 0.4059, 0.6831, 0.3745, 0.6831, 0.3745, 0.6205, 0.4059, 0.1197, 0.4059, 0.1823, 0.3745, 0.1823, 0.3745, 0.1197, 0.4059, 0.5579, 0.4059, 0.6205, 0.3745, 0.6205, 0.3745, 0.5579, 0.4059, 0.05711, 0.4059, 0.1197, 0.3745, 0.1197, 0.3745, 0.05711, 0.4059, 0.4953, 0.4059, 0.5579, 0.3745, 0.5579, 0.3745, 0.4953, 0.4059, 0.4327, 0.4059, 0.4953, 0.3745, 0.4953, 0.3745, 0.4327, 0.4059, 0.8709, 0.4059, 0.9335, 0.3745, 0.9335, 0.3745, 0.8709, 0.4059, 0.3701, 0.4059, 0.4327, 0.3745, 0.4327, 0.3745, 0.3701, 0.4059, 0.8083, 0.4059, 0.8709, 0.3745, 0.8709, 0.3745, 0.8083, 0.3745, 0.05711, 0.3745, 0.1197, 0.3431, 0.1197, 0.3431, 0.05711, 0.3745, 0.4953, 0.3745, 0.5579, 0.3431, 0.5579, 0.3431, 0.4953, 0.3745, 0.4327, 0.3745, 0.4953, 0.3431, 0.4953, 0.3431, 0.4327, 0.3745, 0.8709, 0.3745, 0.9335, 0.3431, 0.9335, 0.3431, 0.8709, 0.3745, 0.3701, 0.3745, 0.4327, 0.3431, 0.4327, 0.3431, 0.3701, 0.3745, 0.8083, 0.3745, 0.8709, 0.3431, 0.8709, 0.3431, 0.8083, 0.3745, 0.3075, 0.3745, 0.3701, 0.3431, 0.3701, 0.3431, 0.3075, 0.3745, 0.7457, 0.3745, 0.8083, 0.3431, 0.8083, 0.3431, 0.7457, 0.3745, 0.2449, 0.3745, 0.3075, 0.3431, 0.3075, 0.3431, 0.2449, 0.3745, 0.6831, 0.3745, 0.7457, 0.3431, 0.7457, 0.3431, 0.6831, 0.3745, 0.1823, 0.3745, 0.2449, 0.3431, 0.2449, 0.3431, 0.1823, 0.3745, 0.6205, 0.3745, 0.6831, 0.3431, 0.6831, 0.3431, 0.6205, 0.3745, 0.1197, 0.3745, 0.1823, 0.3431, 0.1823, 0.3431, 0.1197, 0.3745, 0.5579, 0.3745, 0.6205, 0.3431, 0.6205, 0.3431, 0.5579, 0.3431, 0.7457, 0.3431, 0.8083, 0.3117, 0.8083, 0.3117, 0.7457, 0.3431, 0.2449, 0.3431, 0.3075, 0.3117, 0.3075, 0.3117, 0.2449, 0.3431, 0.6831, 0.3431, 0.7457, 0.3117, 0.7457, 0.3117, 0.6831, 0.3431, 0.1823, 0.3431, 0.2449, 0.3117, 0.2449, 0.3117, 0.1823, 0.3431, 0.6205, 0.3431, 0.6831, 0.3117, 0.6831, 0.3117, 0.6205, 0.3431, 0.1197, 0.3431, 0.1823, 0.3117, 0.1823, 0.3117, 0.1197, 0.3431, 0.5579, 0.3431, 0.6205, 0.3117, 0.6205, 0.3117, 0.5579, 0.3431, 0.05711, 0.3431, 0.1197, 0.3117, 0.1197, 0.3117, 0.05711, 0.3431, 0.4953, 0.3431, 0.5579, 0.3117, 0.5579, 0.3117, 0.4953, 0.3431, 0.4327, 0.3431, 0.4953, 0.3117, 0.4953, 0.3117, 0.4327, 0.3431, 0.8709, 0.3431, 0.9335, 0.3117, 0.9335, 0.3117, 0.8709, 0.3431, 0.3701, 0.3431, 0.4327, 0.3117, 0.4327, 0.3117, 0.3701, 0.3431, 0.8083, 0.3431, 0.8709, 0.3117, 0.8709, 0.3117, 0.8083, 0.3431, 0.3075, 0.3431, 0.3701, 0.3117, 0.3701, 0.3117, 0.3075, 0.3117, 0.4953, 0.3117, 0.5579, 0.2804, 0.5579, 0.2804, 0.4953, 0.3117, 0.4327, 0.3117, 0.4953, 0.2804, 0.4953, 0.2804, 0.4327, 0.3117, 0.8709, 0.3117, 0.9335, 0.2804, 0.9335, 0.2804, 0.8709, 0.3117, 0.3701, 0.3117, 0.4327, 0.2804, 0.4327, 0.2804, 0.3701, 0.3117, 0.8083, 0.3117, 0.8709, 0.2804, 0.8709, 0.2804, 0.8083, 0.3117, 0.3075, 0.3117, 0.3701, 0.2804, 0.3701, 0.2804, 0.3075, 0.3117, 0.7457, 0.3117, 0.8083, 0.2804, 0.8083, 0.2804, 0.7457, 0.3117, 0.2449, 0.3117, 0.3075, 0.2804, 0.3075, 0.2804, 0.2449, 0.3117, 0.6831, 0.3117, 0.7457, 0.2804, 0.7457, 0.2804, 0.6831, 0.3117, 0.1823, 0.3117, 0.2449, 0.2804, 0.2449, 0.2804, 0.1823, 0.3117, 0.6205, 0.3117, 0.6831, 0.2804, 0.6831, 0.2804, 0.6205, 0.3117, 0.1197, 0.3117, 0.1823, 0.2804, 0.1823, 0.2804, 0.1197, 0.3117, 0.5579, 0.3117, 0.6205, 0.2804, 0.6205, 0.2804, 0.5579, 0.3117, 0.05711, 0.3117, 0.1197, 0.2804, 0.1197, 0.2804, 0.05711, 0.2804, 0.2449, 0.2804, 0.3075, 0.249, 0.3075, 0.249, 0.2449, 0.2804, 0.6831, 0.2804, 0.7457, 0.249, 0.7457, 0.249, 0.6831, 0.2804, 0.1823, 0.2804, 0.2449, 0.249, 0.2449, 0.249, 0.1823, 0.2804, 0.6205, 0.2804, 0.6831, 0.249, 0.6831, 0.249, 0.6205, 0.2804, 0.1197, 0.2804, 0.1823, 0.249, 0.1823, 0.249, 0.1197, 0.2804, 0.5579, 0.2804, 0.6205, 0.249, 0.6205, 0.249, 0.5579, 0.2804, 0.05711, 0.2804, 0.1197, 0.249, 0.1197, 0.249, 0.05711, 0.2804, 0.4953, 0.2804, 0.5579, 0.249, 0.5579, 0.249, 0.4953, 0.2804, 0.4327, 0.2804, 0.4953, 0.249, 0.4953, 0.249, 0.4327, 0.2804, 0.8709, 0.2804, 0.9335, 0.249, 0.9335, 0.249, 0.8709, 0.2804, 0.3701, 0.2804, 0.4327, 0.249, 0.4327, 0.249, 0.3701, 0.2804, 0.8083, 0.2804, 0.8709, 0.249, 0.8709, 0.249, 0.8083, 0.2804, 0.3075, 0.2804, 0.3701, 0.249, 0.3701, 0.249, 0.3075, 0.2804, 0.7457, 0.2804, 0.8083, 0.249, 0.8083, 0.249, 0.7457, 0.249, 0.4327, 0.249, 0.4953, 0.2176, 0.4953, 0.2176, 0.4327, 0.249, 0.8709, 0.249, 0.9335, 0.2176, 0.9335, 0.2176, 0.8709, 0.249, 0.3701, 0.249, 0.4327, 0.2176, 0.4327, 0.2176, 0.3701, 0.249, 0.8083, 0.249, 0.8709, 0.2176, 0.8709, 0.2176, 0.8083, 0.249, 0.3075, 0.249, 0.3701, 0.2176, 0.3701, 0.2176, 0.3075, 0.249, 0.7457, 0.249, 0.8083, 0.2176, 0.8083, 0.2176, 0.7457, 0.249, 0.2449, 0.249, 0.3075, 0.2176, 0.3075, 0.2176, 0.2449, 0.249, 0.6831, 0.249, 0.7457, 0.2176, 0.7457, 0.2176, 0.6831, 0.249, 0.1823, 0.249, 0.2449, 0.2176, 0.2449, 0.2176, 0.1823, 0.249, 0.6205, 0.249, 0.6831, 0.2176, 0.6831, 0.2176, 0.6205, 0.249, 0.1197, 0.249, 0.1823, 0.2176, 0.1823, 0.2176, 0.1197, 0.249, 0.5579, 0.249, 0.6205, 0.2176, 0.6205, 0.2176, 0.5579, 0.249, 0.05711, 0.249, 0.1197, 0.2176, 0.1197, 0.2176, 0.05711, 0.249, 0.4953, 0.249, 0.5579, 0.2176, 0.5579, 0.2176, 0.4953, 0.2176, 0.6831, 0.2176, 0.7457, 0.1862, 0.7457, 0.1862, 0.6831, 0.2176, 0.1823, 0.2176, 0.2449, 0.1862, 0.2449, 0.1862, 0.1823, 0.2176, 0.6205, 0.2176, 0.6831, 0.1862, 0.6831, 0.1862, 0.6205, 0.2176, 0.1197, 0.2176, 0.1823, 0.1862, 0.1823, 0.1862, 0.1197, 0.2176, 0.5579, 0.2176, 0.6205, 0.1862, 0.6205, 0.1862, 0.5579, 0.2176, 0.05711, 0.2176, 0.1197, 0.1862, 0.1197, 0.1862, 0.05711, 0.2176, 0.4953, 0.2176, 0.5579, 0.1862, 0.5579, 0.1862, 0.4953, 0.2176, 0.4327, 0.2176, 0.4953, 0.1862, 0.4953, 0.1862, 0.4327, 0.2176, 0.8709, 0.2176, 0.9335, 0.1862, 0.9335, 0.1862, 0.8709, 0.2176, 0.3701, 0.2176, 0.4327, 0.1862, 0.4327, 0.1862, 0.3701, 0.2176, 0.8083, 0.2176, 0.8709, 0.1862, 0.8709, 0.1862, 0.8083, 0.2176, 0.3075, 0.2176, 0.3701, 0.1862, 0.3701, 0.1862, 0.3075, 0.2176, 0.7457, 0.2176, 0.8083, 0.1862, 0.8083, 0.1862, 0.7457, 0.2176, 0.2449, 0.2176, 0.3075, 0.1862, 0.3075, 0.1862, 0.2449, 0.1862, 0.4327, 0.1862, 0.4953, 0.1549, 0.4953, 0.1549, 0.4327, 0.1862, 0.8709, 0.1862, 0.9335, 0.1549, 0.9335, 0.1549, 0.8709, 0.1862, 0.3701, 0.1862, 0.4327, 0.1549, 0.4327, 0.1549, 0.3701, 0.1862, 0.8083, 0.1862, 0.8709, 0.1549, 0.8709, 0.1549, 0.8083, 0.1862, 0.3075, 0.1862, 0.3701, 0.1549, 0.3701, 0.1549, 0.3075, 0.1862, 0.7457, 0.1862, 0.8083, 0.1549, 0.8083, 0.1549, 0.7457, 0.1862, 0.2449, 0.1862, 0.3075, 0.1549, 0.3075, 0.1549, 0.2449, 0.1862, 0.6831, 0.1862, 0.7457, 0.1549, 0.7457, 0.1549, 0.6831, 0.1862, 0.1823, 0.1862, 0.2449, 0.1549, 0.2449, 0.1549, 0.1823, 0.1862, 0.6205, 0.1862, 0.6831, 0.1549, 0.6831, 0.1549, 0.6205, 0.1862, 0.1197, 0.1862, 0.1823, 0.1549, 0.1823, 0.1549, 0.1197, 0.1862, 0.5579, 0.1862, 0.6205, 0.1549, 0.6205, 0.1549, 0.5579, 0.1862, 0.05711, 0.1862, 0.1197, 0.1549, 0.1197, 0.1549, 0.05711, 0.1862, 0.4953, 0.1862, 0.5579, 0.1549, 0.5579, 0.1549, 0.4953, 0.1549, 0.1823, 0.1549, 0.2449, 0.1235, 0.2449, 0.1235, 0.1823, 0.1549, 0.6205, 0.1549, 0.6831, 0.1235, 0.6831, 0.1235, 0.6205, 0.1549, 0.1197, 0.1549, 0.1823, 0.1235, 0.1823, 0.1235, 0.1197, 0.1549, 0.5579, 0.1549, 0.6205, 0.1235, 0.6205, 0.1235, 0.5579, 0.1549, 0.05711, 0.1549, 0.1197, 0.1235, 0.1197, 0.1235, 0.05711, 0.1549, 0.4953, 0.1549, 0.5579, 0.1235, 0.5579, 0.1235, 0.4953, 0.1549, 0.4327, 0.1549, 0.4953, 0.1235, 0.4953, 0.1235, 0.4327, 0.1549, 0.8709, 0.1549, 0.9335, 0.1235, 0.9335, 0.1235, 0.8709, 0.1549, 0.3701, 0.1549, 0.4327, 0.1235, 0.4327, 0.1235, 0.3701, 0.1549, 0.8083, 0.1549, 0.8709, 0.1235, 0.8709, 0.1235, 0.8083, 0.1549, 0.3075, 0.1549, 0.3701, 0.1235, 0.3701, 0.1235, 0.3075, 0.1549, 0.7457, 0.1549, 0.8083, 0.1235, 0.8083, 0.1235, 0.7457, 0.1549, 0.2449, 0.1549, 0.3075, 0.1235, 0.3075, 0.1235, 0.2449, 0.1549, 0.6831, 0.1549, 0.7457, 0.1235, 0.7457, 0.1235, 0.6831, 0.1235, 0.3701, 0.1235, 0.4327, 0.09212, 0.4327, 0.09212, 0.3701, 0.1235, 0.8083, 0.1235, 0.8709, 0.09212, 0.8709, 0.09212, 0.8083, 0.1235, 0.3075, 0.1235, 0.3701, 0.09212, 0.3701, 0.09212, 0.3075, 0.1235, 0.7457, 0.1235, 0.8083, 0.09212, 0.8083, 0.09212, 0.7457, 0.1235, 0.2449, 0.1235, 0.3075, 0.09212, 0.3075, 0.09212, 0.2449, 0.1235, 0.6831, 0.1235, 0.7457, 0.09212, 0.7457, 0.09212, 0.6831, 0.1235, 0.1823, 0.1235, 0.2449, 0.09212, 0.2449, 0.09212, 0.1823, 0.1235, 0.6205, 0.1235, 0.6831, 0.09212, 0.6831, 0.09212, 0.6205, 0.1235, 0.1197, 0.1235, 0.1823, 0.09212, 0.1823, 0.09212, 0.1197, 0.1235, 0.5579, 0.1235, 0.6205, 0.09212, 0.6205, 0.09212, 0.5579, 0.1235, 0.05711, 0.1235, 0.1197, 0.09212, 0.1197, 0.09212, 0.05711, 0.1235, 0.4953, 0.1235, 0.5579, 0.09212, 0.5579, 0.09212, 0.4953, 0.1235, 0.4327, 0.1235, 0.4953, 0.09212, 0.4953, 0.09212, 0.4327, 0.1235, 0.8709, 0.1235, 0.9335, 0.09212, 0.9335, 0.09212, 0.8709, 0.09212, 0.1197, 0.09212, 0.1823, 0.06075, 0.1823, 0.06075, 0.1197, 0.09212, 0.5579, 0.09212, 0.6205, 0.06075, 0.6205, 0.06075, 0.5579, 0.09212, 0.05711, 0.09212, 0.1197, 0.06075, 0.1197, 0.06075, 0.05711, 0.09212, 0.4953, 0.09212, 0.5579, 0.06075, 0.5579, 0.06075, 0.4953, 0.09212, 0.4327, 0.09212, 0.4953, 0.06075, 0.4953, 0.06075, 0.4327, 0.09212, 0.8709, 0.09212, 0.9335, 0.06075, 0.9335, 0.06075, 0.8709, 0.09212, 0.3701, 0.09212, 0.4327, 0.06075, 0.4327, 0.06075, 0.3701, 0.09212, 0.8083, 0.09212, 0.8709, 0.06075, 0.8709, 0.06075, 0.8083, 0.09212, 0.3075, 0.09212, 0.3701, 0.06075, 0.3701, 0.06075, 0.3075, 0.09212, 0.7457, 0.09212, 0.8083, 0.06075, 0.8083, 0.06075, 0.7457, 0.09212, 0.2449, 0.09212, 0.3075, 0.06075, 0.3075, 0.06075, 0.2449, 0.09212, 0.6831, 0.09212, 0.7457, 0.06075, 0.7457, 0.06075, 0.6831, 0.09212, 0.1823, 0.09212, 0.2449, 0.06075, 0.2449, 0.06075, 0.1823, 0.09212, 0.6205, 0.09212, 0.6831, 0.06075, 0.6831, 0.06075, 0.6205, 0.06075, 0.8083, 0.06075, 0.8709, 0.02937, 0.8709, 0.02937, 0.8083, 0.06075, 0.3075, 0.06075, 0.3701, 0.02937, 0.3701, 0.02937, 0.3075, 0.06075, 0.7457, 0.06075, 0.8083, 0.02937, 0.8083, 0.02937, 0.7457, 0.06075, 0.2449, 0.06075, 0.3075, 0.02937, 0.3075, 0.02937, 0.2449, 0.06075, 0.6831, 0.06075, 0.7457, 0.02937, 0.7457, 0.02937, 0.6831, 0.06075, 0.1823, 0.06075, 0.2449, 0.02937, 0.2449, 0.02937, 0.1823, 0.06075, 0.6205, 0.06075, 0.6831, 0.02937, 0.6831, 0.02937, 0.6205, 0.06075, 0.1197, 0.06075, 0.1823, 0.02937, 0.1823, 0.02937, 0.1197, 0.06075, 0.5579, 0.06075, 0.6205, 0.02937, 0.6205, 0.02937, 0.5579, 0.06075, 0.05711, 0.06075, 0.1197, 0.02937, 0.1197, 0.02937, 0.05711, 0.06075, 0.4953, 0.06075, 0.5579, 0.02937, 0.5579, 0.02937, 0.4953, 0.06075, 0.4327, 0.06075, 0.4953, 0.02937, 0.4953, 0.02937, 0.4327, 0.06075, 0.8709, 0.06075, 0.9335, 0.02937, 0.9335, 0.02937, 0.8709, 0.06075, 0.3701, 0.06075, 0.4327, 0.02937, 0.4327, 0.02937, 0.3701, 0.02937, 0.5579, 0.02937, 0.6205, -0.002001, 0.6205, -0.002001, 0.5579, 0.02937, 0.05711, 0.02937, 0.1197, -0.002001, 0.1197, -0.002, 0.05711, 0.02937, 0.4953, 0.02937, 0.5579, -0.002001, 0.5579, -0.002001, 0.4953, 0.02937, 0.4327, 0.02937, 0.4953, -0.002001, 0.4953, -0.002001, 0.4327, 0.02937, 0.8709, 0.02937, 0.9335, -0.002, 0.9335, -0.002001, 0.8709, 0.02937, 0.3701, 0.02937, 0.4327, -0.002001, 0.4327, -0.002001, 0.3701, 0.02937, 0.8083, 0.02937, 0.8709, -0.002001, 0.8709, -0.002001, 0.8083, 0.02937, 0.3075, 0.02937, 0.3701, -0.002001, 0.3701, -0.002001, 0.3075, 0.02937, 0.7457, 0.02937, 0.8083, -0.002001, 0.8083, -0.002001, 0.7457, 0.02937, 0.2449, 0.02937, 0.3075, -0.002001, 0.3075, -0.002001, 0.2449, 0.02937, 0.6831, 0.02937, 0.7457, -0.002001, 0.7457, -0.002001, 0.6831, 0.02937, 0.1823, 0.02937, 0.2449, -0.002001, 0.2449, -0.002001, 0.1823, 0.02937, 0.6205, 0.02937, 0.6831, -0.002001, 0.6831, -0.002001, 0.6205, 0.02937, 0.1197, 0.02937, 0.1823, -0.002001, 0.1823, -0.002001, 0.1197, 1.002, 0.3075, 1.002, 0.3701, 0.9706, 0.3701, 0.9706, 0.3075, 1.002, 0.7457, 1.002, 0.8083, 0.9706, 0.8083, 0.9706, 0.7457, 1.002, 0.2449, 1.002, 0.3075, 0.9706, 0.3075, 0.9706, 0.2449, 1.002, 0.6831, 1.002, 0.7457, 0.9706, 0.7457, 0.9706, 0.6831, 1.002, 0.1823, 1.002, 0.2449, 0.9706, 0.2449, 0.9706, 0.1823, 1.002, 0.6205, 1.002, 0.6831, 0.9706, 0.6831, 0.9706, 0.6205, 1.002, 0.1197, 1.002, 0.1823, 0.9706, 0.1823, 0.9706, 0.1197, 1.002, 0.5579, 1.002, 0.6205, 0.9706, 0.6205, 0.9706, 0.5579, 1.002, 0.05711, 1.002, 0.1197, 0.9706, 0.1197, 0.9706, 0.05711, 1.002, 0.4953, 1.002, 0.5579, 0.9706, 0.5579, 0.9706, 0.4953, 1.002, 0.4327, 1.002, 0.4953, 0.9706, 0.4953, 0.9706, 0.4327, 1.002, 0.8709, 1.002, 0.9335, 0.9706, 0.9335, 0.9706, 0.8709, 1.002, 0.3701, 1.002, 0.4327, 0.9706, 0.4327, 0.9706, 0.3701, 1.002, 0.8083, 1.002, 0.8709, 0.9706, 0.8709, 0.9706, 0.8083, 0.9706, 0.05711, 0.9706, 0.1197, 0.9392, 0.1197, 0.9392, 0.05711, 0.9706, 0.4953, 0.9706, 0.5579, 0.9392, 0.5579, 0.9392, 0.4953, 0.9706, 0.4327, 0.9706, 0.4953, 0.9392, 0.4953, 0.9392, 0.4327, 0.9706, 0.8709, 0.9706, 0.9335, 0.9392, 0.9335, 0.9392, 0.8709, 0.9706, 0.3701, 0.9706, 0.4327, 0.9392, 0.4327, 0.9392, 0.3701, 0.9706, 0.8083, 0.9706, 0.8709, 0.9392, 0.8709, 0.9392, 0.8083, 0.9706, 0.3075, 0.9706, 0.3701, 0.9392, 0.3701, 0.9392, 0.3075, 0.9706, 0.7457, 0.9706, 0.8083, 0.9392, 0.8083, 0.9392, 0.7457, 0.9706, 0.2449, 0.9706, 0.3075, 0.9392, 0.3075, 0.9392, 0.2449, 0.9706, 0.6831, 0.9706, 0.7457, 0.9392, 0.7457, 0.9392, 0.6831, 0.9706, 0.1823, 0.9706, 0.2449, 0.9392, 0.2449, 0.9392, 0.1823, 0.9706, 0.6205, 0.9706, 0.6831, 0.9392, 0.6831, 0.9392, 0.6205, 0.9706, 0.1197, 0.9706, 0.1823, 0.9392, 0.1823, 0.9392, 0.1197, 0.9706, 0.5579, 0.9706, 0.6205, 0.9392, 0.6205, 0.9392, 0.5579, 0.9392, 0.7457, 0.9392, 0.8083, 0.9079, 0.8083, 0.9079, 0.7457, 0.9392, 0.2449, 0.9392, 0.3075, 0.9079, 0.3075, 0.9079, 0.2449, 0.9392, 0.6831, 0.9392, 0.7457, 0.9079, 0.7457, 0.9079, 0.6831, 0.9392, 0.1823, 0.9392, 0.2449, 0.9079, 0.2449, 0.9079, 0.1823, 0.9392, 0.6205, 0.9392, 0.6831, 0.9079, 0.6831, 0.9079, 0.6205, 0.9392, 0.1197, 0.9392, 0.1823, 0.9079, 0.1823, 0.9079, 0.1197, 0.9392, 0.5579, 0.9392, 0.6205, 0.9079, 0.6205, 0.9079, 0.5579, 0.9392, 0.05711, 0.9392, 0.1197, 0.9079, 0.1197, 0.9079, 0.05711, 0.9392, 0.4953, 0.9392, 0.5579, 0.9079, 0.5579, 0.9079, 0.4953, 0.9392, 0.4327, 0.9392, 0.4953, 0.9079, 0.4953, 0.9079, 0.4327, 0.9392, 0.8709, 0.9392, 0.9335, 0.9079, 0.9335, 0.9079, 0.8709, 0.9392, 0.3701, 0.9392, 0.4327, 0.9079, 0.4327, 0.9079, 0.3701, 0.9392, 0.8083, 0.9392, 0.8709, 0.9079, 0.8709, 0.9079, 0.8083, 0.9392, 0.3075, 0.9392, 0.3701, 0.9079, 0.3701, 0.9079, 0.3075, 0.9079, 0.4953, 0.9079, 0.5579, 0.8765, 0.5579, 0.8765, 0.4953, 0.9079, 0.4327, 0.9079, 0.4953, 0.8765, 0.4953, 0.8765, 0.4327, 0.9079, 0.8709, 0.9079, 0.9335, 0.8765, 0.9335, 0.8765, 0.8709, 0.9079, 0.3701, 0.9079, 0.4327, 0.8765, 0.4327, 0.8765, 0.3701, 0.9079, 0.8083, 0.9079, 0.8709, 0.8765, 0.8709, 0.8765, 0.8083, 0.9079, 0.3075, 0.9079, 0.3701, 0.8765, 0.3701, 0.8765, 0.3075, 0.9079, 0.7457, 0.9079, 0.8083, 0.8765, 0.8083, 0.8765, 0.7457, 0.9079, 0.2449, 0.9079, 0.3075, 0.8765, 0.3075, 0.8765, 0.2449, 0.9079, 0.6831, 0.9079, 0.7457, 0.8765, 0.7457, 0.8765, 0.6831, 0.9079, 0.1823, 0.9079, 0.2449, 0.8765, 0.2449, 0.8765, 0.1823, 0.9079, 0.6205, 0.9079, 0.6831, 0.8765, 0.6831, 0.8765, 0.6205, 0.9079, 0.1197, 0.9079, 0.1823, 0.8765, 0.1823, 0.8765, 0.1197, 0.9079, 0.5579, 0.9079, 0.6205, 0.8765, 0.6205, 0.8765, 0.5579, 0.9079, 0.05711, 0.9079, 0.1197, 0.8765, 0.1197, 0.8765, 0.05711, 0.8765, 0.2449, 0.8765, 0.3075, 0.8451, 0.3075, 0.8451, 0.2449, 0.8765, 0.6831, 0.8765, 0.7457, 0.8451, 0.7457, 0.8451, 0.6831, 0.8765, 0.1823, 0.8765, 0.2449, 0.8451, 0.2449, 0.8451, 0.1823, 0.8765, 0.6205, 0.8765, 0.6831, 0.8451, 0.6831, 0.8451, 0.6205, 0.8765, 0.1197, 0.8765, 0.1823, 0.8451, 0.1823, 0.8451, 0.1197, 0.8765, 0.5579, 0.8765, 0.6205, 0.8451, 0.6205, 0.8451, 0.5579, 0.8765, 0.05711, 0.8765, 0.1197, 0.8451, 0.1197, 0.8451, 0.05711, 0.8765, 0.4953, 0.8765, 0.5579, 0.8451, 0.5579, 0.8451, 0.4953, 0.8765, 0.4327, 0.8765, 0.4953, 0.8451, 0.4953, 0.8451, 0.4327, 0.8765, 0.8709, 0.8765, 0.9335, 0.8451, 0.9335, 0.8451, 0.8709, 0.8765, 0.3701, 0.8765, 0.4327, 0.8451, 0.4327, 0.8451, 0.3701, 0.8765, 0.8083, 0.8765, 0.8709, 0.8451, 0.8709, 0.8451, 0.8083, 0.8765, 0.3075, 0.8765, 0.3701, 0.8451, 0.3701, 0.8451, 0.3075, 0.8765, 0.7457, 0.8765, 0.8083, 0.8451, 0.8083, 0.8451, 0.7457, 0.8451, 0.4327, 0.8451, 0.4953, 0.8137, 0.4953, 0.8137, 0.4327, 0.8451, 0.8709, 0.8451, 0.9335, 0.8137, 0.9335, 0.8137, 0.8709, 0.8451, 0.3701, 0.8451, 0.4327, 0.8137, 0.4327, 0.8137, 0.3701, 0.8451, 0.8083, 0.8451, 0.8709, 0.8137, 0.8709, 0.8137, 0.8083, 0.8451, 0.3075, 0.8451, 0.3701, 0.8137, 0.3701, 0.8137, 0.3075, 0.8451, 0.7457, 0.8451, 0.8083, 0.8137, 0.8083, 0.8137, 0.7457, 0.8451, 0.2449, 0.8451, 0.3075, 0.8137, 0.3075, 0.8137, 0.2449, 0.8451, 0.6831, 0.8451, 0.7457, 0.8137, 0.7457, 0.8137, 0.6831, 0.8451, 0.1823, 0.8451, 0.2449, 0.8137, 0.2449, 0.8137, 0.1823, 0.8451, 0.6205, 0.8451, 0.6831, 0.8137, 0.6831, 0.8137, 0.6205, 0.8451, 0.1197, 0.8451, 0.1823, 0.8137, 0.1823, 0.8137, 0.1197, 0.8451, 0.5579, 0.8451, 0.6205, 0.8137, 0.6205, 0.8137, 0.5579, 0.8451, 0.05711, 0.8451, 0.1197, 0.8137, 0.1197, 0.8137, 0.05711, 0.8451, 0.4953, 0.8451, 0.5579, 0.8137, 0.5579, 0.8137, 0.4953, 0.8137, 0.1823, 0.8137, 0.2449, 0.7824, 0.2449, 0.7824, 0.1823, 0.8137, 0.6205, 0.8137, 0.6831, 0.7824, 0.6831, 0.7824, 0.6205, 0.8137, 0.1197, 0.8137, 0.1823, 0.7824, 0.1823, 0.7824, 0.1197, 0.8137, 0.5579, 0.8137, 0.6205, 0.7824, 0.6205, 0.7824, 0.5579, 0.8137, 0.05711, 0.8137, 0.1197, 0.7824, 0.1197, 0.7824, 0.05711, 0.8137, 0.4953, 0.8137, 0.5579, 0.7824, 0.5579, 0.7824, 0.4953, 0.8137, 0.4327, 0.8137, 0.4953, 0.7824, 0.4953, 0.7824, 0.4327, 0.8137, 0.8709, 0.8137, 0.9335, 0.7824, 0.9335, 0.7824, 0.8709, 0.8137, 0.3701, 0.8137, 0.4327, 0.7824, 0.4327, 0.7824, 0.3701, 0.8137, 0.8083, 0.8137, 0.8709, 0.7824, 0.8709, 0.7824, 0.8083, 0.8137, 0.3075, 0.8137, 0.3701, 0.7824, 0.3701, 0.7824, 0.3075, 0.8137, 0.7457, 0.8137, 0.8083, 0.7824, 0.8083, 0.7824, 0.7457, 0.8137, 0.2449, 0.8137, 0.3075, 0.7824, 0.3075, 0.7824, 0.2449, 0.8137, 0.6831, 0.8137, 0.7457, 0.7824, 0.7457, 0.7824, 0.6831, 0.1549, 0.05711, 0.1235, 0.05711, 0.1235, 0.01002, 0.1549, 0.01002, 0.9706, 0.05711, 0.9392, 0.05711, 0.9393, 0.01002, 0.9706, 0.01002, 0.751, 0.9335, 0.7824, 0.9335, 0.7824, 0.9806, 0.751, 0.9806, 0.09212, 0.9335, 0.1235, 0.9335, 0.1235, 0.9806, 0.09213, 0.9806, 0.5314, 0.05711, 0.5, 0.05711, 0.5, 0.01002, 0.5314, 0.01002, 0.2176, 0.9335, 0.249, 0.9335, 0.249, 0.9806, 0.2176, 0.9806, 0.9079, 0.9335, 0.9392, 0.9335, 0.9393, 0.9806, 0.9079, 0.9806, 0.6255, 0.05711, 0.5941, 0.05711, 0.5941, 0.01002, 0.6255, 0.01002, 0.4372, 0.05711, 0.4059, 0.05711, 0.4059, 0.01002, 0.4372, 0.01002, -0.002, 0.9335, 0.02937, 0.9335, 0.02938, 0.9806, -0.002, 0.9806, 0.8451, 0.05711, 0.8137, 0.05711, 0.8137, 0.01002, 0.8451, 0.01002, 0.5627, 0.9335, 0.5941, 0.9335, 0.5941, 0.9806, 0.5627, 0.9806, 0.1862, 0.9335, 0.2176, 0.9335, 0.2176, 0.9806, 0.1862, 0.9806, 0.1235, 0.05711, 0.09212, 0.05711, 0.09213, 0.01002, 0.1235, 0.01002, 0.9392, 0.05711, 0.9079, 0.05711, 0.9079, 0.01002, 0.9393, 0.01002, 0.3745, 0.9335, 0.4059, 0.9335, 0.4059, 0.9806, 0.3745, 0.9806, 0.4686, 0.9335, 0.5, 0.9335, 0.5, 0.9806, 0.4686, 0.9806, 0.3117, 0.05711, 0.2804, 0.05711, 0.2804, 0.01002, 0.3117, 0.01002, 0.7196, 0.9335, 0.751, 0.9335, 0.751, 0.9806, 0.7196, 0.9806, 0.6569, 0.9335, 0.6882, 0.9335, 0.6882, 0.9806, 0.6569, 0.9806, 0.7196, 0.05711, 0.6882, 0.05711, 0.6882, 0.01002, 0.7196, 0.01002, 0.7824, 0.9335, 0.8137, 0.9335, 0.8137, 0.9806, 0.7824, 0.9806, 0.2176, 0.05711, 0.1862, 0.05711, 0.1862, 0.01002, 0.2176, 0.01002, 0.2804, 0.9335, 0.3117, 0.9335, 0.3117, 0.9806, 0.2804, 0.9806, 0.5941, 0.05711, 0.5627, 0.05711, 0.5627, 0.01002, 0.5941, 0.01002, 0.02937, 0.05711, -0.002, 0.05711, -0.002, 0.01002, 0.02938, 0.01002, 0.9706, 0.9335, 1.002, 0.9335, 1.002, 0.9806, 0.9706, 0.9806, 0.4059, 0.05711, 0.3745, 0.05711, 0.3745, 0.01002, 0.4059, 0.01002, 0.5, 0.05711, 0.4686, 0.05711, 0.4686, 0.01002, 0.5, 0.01002, 0.751, 0.05711, 0.7196, 0.05711, 0.7196, 0.01002, 0.751, 0.01002, 0.1549, 0.9335, 0.1862, 0.9335, 0.1862, 0.9806, 0.1549, 0.9806, 0.6882, 0.05711, 0.6569, 0.05711, 0.6569, 0.01002, 0.6882, 0.01002, 0.9079, 0.05711, 0.8765, 0.05711, 0.8765, 0.01002, 0.9079, 0.01002, 0.06075, 0.9335, 0.09212, 0.9335, 0.09213, 0.9806, 0.06075, 0.9806, 0.8765, 0.9335, 0.9079, 0.9335, 0.9079, 0.9806, 0.8765, 0.9806, 0.8137, 0.05711, 0.7824, 0.05711, 0.7824, 0.01002, 0.8137, 0.01002, 0.249, 0.9335, 0.2804, 0.9335, 0.2804, 0.9806, 0.249, 0.9806, 0.4372, 0.9335, 0.4686, 0.9335, 0.4686, 0.9806, 0.4372, 0.9806, 1.002, 0.05711, 0.9706, 0.05711, 0.9706, 0.01002, 1.002, 0.01002, 0.1862, 0.05711, 0.1549, 0.05711, 0.1549, 0.01002, 0.1862, 0.01002, 0.5314, 0.9335, 0.5627, 0.9335, 0.5627, 0.9806, 0.5314, 0.9806, 0.3431, 0.05711, 0.3117, 0.05711, 0.3117, 0.01002, 0.3431, 0.01002, 0.2804, 0.05711, 0.249, 0.05711, 0.249, 0.01002, 0.2804, 0.01002, 0.249, 0.05711, 0.2176, 0.05711, 0.2176, 0.01002, 0.249, 0.01002, 0.02937, 0.9335, 0.06075, 0.9335, 0.06075, 0.9806, 0.02938, 0.9806, 0.3431, 0.9335, 0.3745, 0.9335, 0.3745, 0.9806, 0.3431, 0.9806, 0.5627, 0.05711, 0.5314, 0.05711, 0.5314, 0.01002, 0.5627, 0.01002, 0.09212, 0.05711, 0.06075, 0.05711, 0.06075, 0.01002, 0.09213, 0.01002, 0.9392, 0.9335, 0.9706, 0.9335, 0.9706, 0.9806, 0.9393, 0.9806, 0.4686, 0.05711, 0.4372, 0.05711, 0.4372, 0.01002, 0.4686, 0.01002, 0.06075, 0.05711, 0.02937, 0.05711, 0.02938, 0.01002, 0.06075, 0.01002, 0.8451, 0.9335, 0.8765, 0.9335, 0.8765, 0.9806, 0.8451, 0.9806, 0.3117, 0.9335, 0.3431, 0.9335, 0.3431, 0.9806, 0.3117, 0.9806, 0.6569, 0.05711, 0.6255, 0.05711, 0.6255, 0.01002, 0.6569, 0.01002, 0.5, 0.9335, 0.5314, 0.9335, 0.5314, 0.9806, 0.5, 0.9806, 0.1235, 0.9335, 0.1549, 0.9335, 0.1549, 0.9806, 0.1235, 0.9806, 0.5941, 0.9335, 0.6255, 0.9335, 0.6255, 0.9806, 0.5941, 0.9806, 0.8765, 0.05711, 0.8451, 0.05711, 0.8451, 0.01002, 0.8765, 0.01002, 0.8137, 0.9335, 0.8451, 0.9335, 0.8451, 0.9806, 0.8137, 0.9806, 0.3745, 0.05711, 0.3431, 0.05711, 0.3431, 0.01002, 0.3745, 0.01002, 0.4059, 0.9335, 0.4372, 0.9335, 0.4372, 0.9806, 0.4059, 0.9806, 0.6255, 0.9335, 0.6569, 0.9335, 0.6569, 0.9806, 0.6255, 0.9806, 0.7824, 0.8709, 0.7824, 0.9335, 0.751, 0.9335, 0.751, 0.8709, 0.7824, 0.3701, 0.7824, 0.4327, 0.751, 0.4327, 0.751, 0.3701, 0.7824, 0.8083, 0.7824, 0.8709, 0.751, 0.8709, 0.751, 0.8083, 0.7824, 0.3075, 0.7824, 0.3701, 0.751, 0.3701, 0.751, 0.3075, 0.7824, 0.7457, 0.7824, 0.8083, 0.751, 0.8083, 0.751, 0.7457, 0.7824, 0.2449, 0.7824, 0.3075, 0.751, 0.3075, 0.751, 0.2449, 0.7824, 0.6831, 0.7824, 0.7457, 0.751, 0.7457, 0.751, 0.6831, 0.7824, 0.1823, 0.7824, 0.2449, 0.751, 0.2449, 0.751, 0.1823, 0.7824, 0.6205, 0.7824, 0.6831, 0.751, 0.6831, 0.751, 0.6205, 0.7824, 0.1197, 0.7824, 0.1823, 0.751, 0.1823, 0.751, 0.1197, 0.7824, 0.5579, 0.7824, 0.6205, 0.751, 0.6205, 0.751, 0.5579, 0.7824, 0.05711, 0.7824, 0.1197, 0.751, 0.1197, 0.751, 0.05711, 0.7824, 0.4953, 0.7824, 0.5579, 0.751, 0.5579, 0.751, 0.4953, 0.6882, 0.9335, 0.7196, 0.9335, 0.7196, 0.9806, 0.6882, 0.9806, 0.7824, 0.05711, 0.751, 0.05711, 0.751, 0.01002, 0.7824, 0.01002, 0.7824, 0.4327, 0.7824, 0.4953, 0.751, 0.4953, 0.751, 0.4327, 0.1549, 0.01002, 0.1235, 0.01002, 0.1235, 0.01002, 0.1549, 0.01002, 0.4686, 0.01002, 0.4372, 0.01002, 0.4372, 0.01002, 0.4686, 0.01002, 0.6882, 0.01002, 0.6569, 0.01002, 0.6569, 0.01002, 0.6882, 0.01002, 0.9706, 0.01002, 0.9393, 0.01002, 0.9393, 0.01002, 0.9706, 0.01002, 0.1862, 0.01002, 0.1549, 0.01002, 0.1549, 0.01002, 0.1862, 0.01002, 0.4686, 0.9806, 0.5, 0.9806, 0.5, 0.9806, 0.4686, 0.9806, 0.2804, 0.01002, 0.249, 0.01002, 0.249, 0.01002, 0.2804, 0.01002, 0.6882, 0.9806, 0.7196, 0.9806, 0.7196, 0.9806, 0.6882, 0.9806, 0.9706, 0.9806, 1.002, 0.9806, 1.002, 0.9806, 0.9706, 0.9806, 0.751, 0.9806, 0.7824, 0.9806, 0.7824, 0.9806, 0.751, 0.9806, 0.1549, 0.9806, 0.1862, 0.9806, 0.1862, 0.9806, 0.1549, 0.9806, 0.5, 0.01002, 0.4686, 0.01002, 0.4686, 0.01002, 0.5, 0.01002, 0.3117, 0.01002, 0.2804, 0.01002, 0.2804, 0.01002, 0.3117, 0.01002, 0.7196, 0.01002, 0.6882, 0.01002, 0.6882, 0.01002, 0.7196, 0.01002, 1.002, 0.01002, 0.9706, 0.01002, 0.9706, 0.01002, 1.002, 0.01002, 0.7824, 0.9806, 0.8137, 0.9806, 0.8137, 0.9806, 0.7824, 0.9806, 0.1862, 0.9806, 0.2176, 0.9806, 0.2176, 0.9806, 0.1862, 0.9806, 0.5314, 0.01002, 0.5, 0.01002, 0.5, 0.01002, 0.5314, 0.01002, 0.2804, 0.9806, 0.3117, 0.9806, 0.3117, 0.9806, 0.2804, 0.9806, 0.751, 0.01002, 0.7196, 0.01002, 0.7196, 0.01002, 0.751, 0.01002, -0.002, 0.9806, 0.02938, 0.9806, 0.02938, 0.9806, -0.002, 0.9806, 0.8137, 0.01002, 0.7824, 0.01002, 0.7824, 0.01002, 0.8137, 0.01002, 0.2176, 0.01002, 0.1862, 0.01002, 0.1862, 0.01002, 0.2176, 0.01002, 0.5, 0.9806, 0.5314, 0.9806, 0.5314, 0.9806, 0.5, 0.9806, 0.3117, 0.9806, 0.3431, 0.9806, 0.3431, 0.9806, 0.3117, 0.9806, 0.249, 0.01002, 0.2176, 0.01002, 0.2176, 0.01002, 0.249, 0.01002, 0.02938, 0.01002, -0.002, 0.01002, -0.002, 0.01002, 0.02938, 0.01002, 0.8137, 0.9806, 0.8451, 0.9806, 0.8451, 0.9806, 0.8137, 0.9806, 0.7824, 0.01002, 0.751, 0.01002, 0.751, 0.01002, 0.7824, 0.01002, 0.7196, 0.9806, 0.751, 0.9806, 0.751, 0.9806, 0.7196, 0.9806, 0.5314, 0.9806, 0.5627, 0.9806, 0.5627, 0.9806, 0.5314, 0.9806, 0.3431, 0.01002, 0.3117, 0.01002, 0.3117, 0.01002, 0.3431, 0.01002, 0.2176, 0.9806, 0.249, 0.9806, 0.249, 0.9806, 0.2176, 0.9806, 0.02938, 0.9806, 0.06075, 0.9806, 0.06075, 0.9806, 0.02938, 0.9806, 0.8451, 0.01002, 0.8137, 0.01002, 0.8137, 0.01002, 0.8451, 0.01002, 0.5627, 0.01002, 0.5314, 0.01002, 0.5314, 0.01002, 0.5627, 0.01002, 0.3431, 0.9806, 0.3745, 0.9806, 0.3745, 0.9806, 0.3431, 0.9806, 0.06075, 0.01002, 0.02938, 0.01002, 0.02938, 0.01002, 0.06075, 0.01002, 0.8451, 0.9806, 0.8765, 0.9806, 0.8765, 0.9806, 0.8451, 0.9806, 0.5941, 0.01002, 0.5627, 0.01002, 0.5627, 0.01002, 0.5941, 0.01002, 0.3745, 0.01002, 0.3431, 0.01002, 0.3431, 0.01002, 0.3745, 0.01002, 0.06075, 0.9806, 0.09213, 0.9806, 0.09213, 0.9806, 0.06075, 0.9806, 0.8765, 0.01002, 0.8451, 0.01002, 0.8451, 0.01002, 0.8765, 0.01002, 0.5627, 0.9806, 0.5941, 0.9806, 0.5941, 0.9806, 0.5627, 0.9806, 0.3745, 0.9806, 0.4059, 0.9806, 0.4059, 0.9806, 0.3745, 0.9806, 0.09213, 0.01002, 0.06075, 0.01002, 0.06075, 0.01002, 0.09213, 0.01002, 0.9079, 0.01002, 0.8765, 0.01002, 0.8765, 0.01002, 0.9079, 0.01002, 0.5941, 0.9806, 0.6255, 0.9806, 0.6255, 0.9806, 0.5941, 0.9806, 0.4059, 0.01002, 0.3745, 0.01002, 0.3745, 0.01002, 0.4059, 0.01002, 0.6255, 0.01002, 0.5941, 0.01002, 0.5941, 0.01002, 0.6255, 0.01002, 0.8765, 0.9806, 0.9079, 0.9806, 0.9079, 0.9806, 0.8765, 0.9806, 0.09213, 0.9806, 0.1235, 0.9806, 0.1235, 0.9806, 0.09213, 0.9806, 0.4059, 0.9806, 0.4372, 0.9806, 0.4372, 0.9806, 0.4059, 0.9806, 0.6569, 0.01002, 0.6255, 0.01002, 0.6255, 0.01002, 0.6569, 0.01002, 0.9079, 0.9806, 0.9393, 0.9806, 0.9393, 0.9806, 0.9079, 0.9806, 0.249, 0.9806, 0.2804, 0.9806, 0.2804, 0.9806, 0.249, 0.9806, 0.1235, 0.01002, 0.09213, 0.01002, 0.09213, 0.01002, 0.1235, 0.01002, 0.4372, 0.01002, 0.4059, 0.01002, 0.4059, 0.01002, 0.4372, 0.01002, 0.6255, 0.9806, 0.6569, 0.9806, 0.6569, 0.9806, 0.6255, 0.9806, 0.9393, 0.01002, 0.9079, 0.01002, 0.9079, 0.01002, 0.9393, 0.01002, 0.1235, 0.9806, 0.1549, 0.9806, 0.1549, 0.9806, 0.1235, 0.9806, 0.4372, 0.9806, 0.4686, 0.9806, 0.4686, 0.9806, 0.4372, 0.9806, 0.6569, 0.9806, 0.6882, 0.9806, 0.6882, 0.9806, 0.6569, 0.9806, 0.9393, 0.9806, 0.9706, 0.9806, 0.9706, 0.9806, 0.9393, 0.9806])
me_sphere.materials.append(mat_material_001)
me_sphere.use_remesh_preserve_volume = False
me_sphere.use_remesh_preserve_attributes = False
me_sphere.use_mirror_vertex_groups = False
me_sphere.update()

# ---- objects
ob_sphere = bpy.data.objects.new('Sphere', me_sphere)

# ---- transforms, parenting, visibility, modifiers, constraints
ob_sphere.location = (0.0, 0.0, 0.0)
ob_sphere.scale = (3.899, 3.899, 3.899)
ob_sphere.lineart.crease_threshold = 0.0

# ---- collection membership
col_collection_1.objects.link(ob_sphere)

# ---- scene / render settings (as saved in the file)
scene.frame_start = 1; scene.frame_end = 250; scene.frame_set(1)
scene.render.engine = 'CYCLES'
scene.render.resolution_percentage = 50
scene.render.dither_intensity = 0.0
scene.cycles.use_denoising = False
scene.cycles.samples = 10
scene.cycles.sampling_pattern = 'TABULATED_SOBOL'
scene.cycles.light_sampling_threshold = 0.0
scene.cycles.use_adaptive_sampling = False
scene.cycles.use_light_tree = False
scene.cycles.blur_glossy = 0.0
scene.cycles.pixel_filter_type = 'GAUSSIAN'
scene.cycles.sample_clamp_indirect = 0.0
scene.view_settings.view_transform = 'Standard'
bpy.context.view_layer.update()

# ---- added for rendering (the .blend has no active camera and no usable light): camera, sun
cam_auto = bpy.data.cameras.new('AutoCamera')
cam_auto.lens = 50.0
cam_auto.sensor_width = 36.0
cam_auto.clip_end = 1000.0
ob_auto_camera = bpy.data.objects.new('AutoCamera', cam_auto)
scene.collection.objects.link(ob_auto_camera)
ob_auto_camera.location = (12.5018, -15.0022, 10.0015)
ob_auto_camera.rotation_euler = (1.09748, -7.21219e-08, 0.694738)
scene.camera = ob_auto_camera
light_auto_sun = bpy.data.lights.new('AutoSun', 'SUN')
light_auto_sun.energy = 3.0
light_auto_sun.angle = 0.0523599
ob_auto_sun = bpy.data.objects.new('AutoSun', light_auto_sun)
scene.collection.objects.link(ob_auto_sun)
ob_auto_sun.rotation_euler = (0.872665, 0.174533, 0.523599)
bpy.context.view_layer.update()
